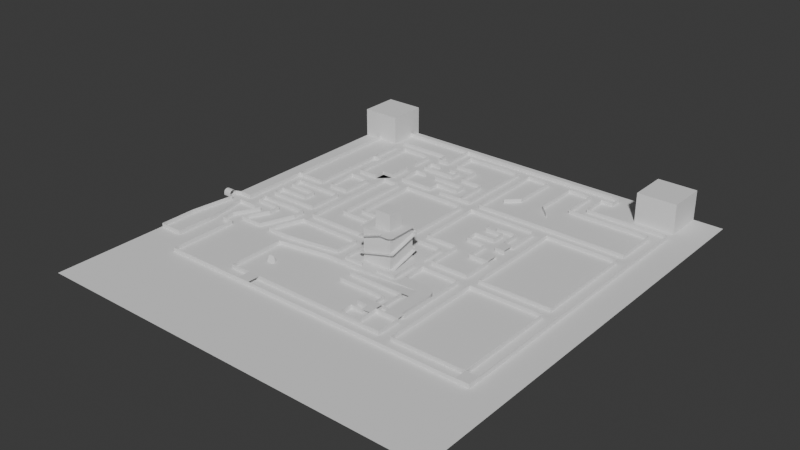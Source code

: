 # Source: forest.blend  (saved by Blender 4.2.66; exported with 4.5.12 LTS)
import bpy
from mathutils import Matrix  # noqa: F401  (used for matrix-valued properties, if any)

bpy.ops.wm.read_factory_settings(use_empty=True)
scene = bpy.context.scene
scene.name = 'Scene'

# ---- collections
col_collection = bpy.data.collections.new('Collection'); scene.collection.children.link(col_collection)
col_enemy_area = bpy.data.collections.new('Enemy_area'); scene.collection.children.link(col_enemy_area)

# ---- world
world_world = bpy.data.worlds.new('World'); scene.world = world_world
world_world.use_nodes = True; world_world.node_tree.nodes.clear()
_N = world_world.node_tree.nodes; _L = world_world.node_tree.links
n0 = _N.new('ShaderNodeOutputWorld'); n0.name = 'World Output'; n0.location = (300, 300)
n1 = _N.new('ShaderNodeBackground'); n1.name = 'Background'; n1.location = (10, 300)
n1.inputs[0].default_value = (0.05088, 0.05088, 0.05088, 1.0)
_L.new(n1.outputs[0], n0.inputs[0])
n0.is_active_output = True
world_world.color = (0.05088, 0.05088, 0.05088)
world_world.sun_shadow_jitter_overblur = 0.0

# ---- meshes
me_plane_001 = bpy.data.meshes.new('Plane.001')
me_plane_001.from_pydata([(-500.0, -500.0, 0.0), (500.0, -500.0, 0.0), (-500.0, 599.3, 0.0), (500.0, 599.3, 0.0)], [], [(0, 1, 3, 2)])
_uv = me_plane_001.uv_layers.new(name='UVMap')
_uv.uv.foreach_set('vector', [0.0, 0.0, 1.0, 0.0, 1.0, 1.0, 0.0, 1.0])
me_plane_001.update()
me_cube_001 = bpy.data.meshes.new('Cube.001')
me_cube_001.from_pydata([(-37.5, -37.5, -165.5), (-37.5, -37.5, -85.49), (-37.5, 37.5, -165.5), (-37.5, 37.5, -85.49), (37.5, -37.5, -165.5), (37.5, -37.5, -85.49), (37.5, 37.5, -165.5), (37.5, 37.5, -85.49)], [], [(0, 1, 3, 2), (2, 3, 7, 6), (6, 7, 5, 4), (4, 5, 1, 0), (2, 6, 4, 0), (7, 3, 1, 5)])
_uv = me_cube_001.uv_layers.new(name='UVMap')
_uv.uv.foreach_set('vector', [0.375, 0.0, 0.625, 0.0, 0.625, 0.25, 0.375, 0.25, 0.375, 0.25, 0.625, 0.25, 0.625, 0.5, 0.375, 0.5, 0.375, 0.5, 0.625, 0.5, 0.625, 0.75, 0.375, 0.75, 0.375, 0.75, 0.625, 0.75, 0.625, 1.0, 0.375, 1.0, 0.125, 0.5, 0.375, 0.5, 0.375, 0.75, 0.125, 0.75, 0.625, 0.5, 0.875, 0.5, 0.875, 0.75, 0.625, 0.75])
me_cube_001.update()
me_cube_003 = bpy.data.meshes.new('Cube.003')
me_cube_003.from_pydata([(-10.0, -10.0, -10.0), (-10.0, 10.0, -10.0), (10.0, -10.0, -10.0), (10.0, 10.0, -10.0), (-10.0, -10.0, -4.58), (-10.0, -0.4204, 5.0), (-10.0, -8.717, 0.2102), (-10.0, -5.21, 3.717), (-10.0, 0.4204, 5.0), (-10.0, 10.0, -4.58), (-10.0, 5.21, 3.717), (-10.0, 8.717, 0.2102), (10.0, -0.4204, 5.0), (10.0, -10.0, -4.58), (10.0, -5.21, 3.717), (10.0, -8.717, 0.2102), (10.0, 10.0, -4.58), (10.0, 0.4204, 5.0), (10.0, 8.717, 0.2102), (10.0, 5.21, 3.717)], [], [(17, 8, 5, 12), (1, 3, 2, 0), (1, 9, 16, 3), (8, 17, 19, 10), (10, 19, 18, 11), (11, 18, 16, 9), (12, 5, 7, 14), (14, 7, 6, 15), (15, 6, 4, 13), (2, 13, 4, 0)])
_uv = me_cube_003.uv_layers.new(name='UVMap')
_uv.uv.foreach_set('vector', [0.625, 0.6197, 0.875, 0.6197, 0.875, 0.6303, 0.625, 0.6303, 0.125, 0.5, 0.375, 0.5, 0.375, 0.75, 0.125, 0.75, 0.375, 0.25, 0.4653, 0.25, 0.4653, 0.5, 0.375, 0.5, 0.875, 0.6197, 0.625, 0.6197, 0.625, 0.5599, 0.875, 0.5599, 0.875, 0.5599, 0.625, 0.5599, 0.625, 0.5, 0.875, 0.5, 0.625, 0.25, 0.625, 0.5, 0.4653, 0.5, 0.4653, 0.25, 0.625, 0.6303, 0.875, 0.6303, 0.875, 0.6901, 0.625, 0.6901, 0.625, 0.6901, 0.875, 0.6901, 0.875, 0.75, 0.625, 0.75, 0.625, 0.75, 0.625, 1.0, 0.4653, 1.0, 0.4653, 0.75, 0.375, 0.75, 0.4653, 0.75, 0.4653, 1.0, 0.375, 1.0])
me_cube_003.update()
me_cube_004 = bpy.data.meshes.new('Cube.004')
me_cube_004.from_pydata([(-57.09, -9.14, -5.0), (-57.09, -9.14, 5.0), (-57.09, 9.14, -5.0), (-57.09, 9.14, 5.0), (55.41, -15.0, -5.0), (55.41, -15.0, 5.0), (55.41, 15.0, -5.0), (55.41, 15.0, 5.0), (-42.09, 15.0, -5.0), (-42.09, 15.0, 5.0), (-42.09, -15.0, -5.0), (-42.09, -15.0, 5.0), (-12.09, 15.0, 5.0), (-12.09, -15.0, -5.0), (-12.09, 15.0, -5.0), (-12.09, -15.0, 5.0), (2.257, -127.5, 5.0), (-56.43, -127.5, 5.0), (-56.43, -127.5, -5.0), (2.257, -127.5, -5.0), (85.41, -15.0, -5.0), (85.41, 15.0, -5.0), (55.69, -75.0, -5.0), (25.69, -75.0, 5.0), (85.41, 15.0, 5.0), (25.69, -75.0, -5.0), (85.41, -15.0, 5.0), (55.69, -75.0, 5.0), (25.69, -105.0, 5.0), (25.69, -105.0, -5.0), (55.69, -105.0, 5.0), (55.69, -105.0, -5.0), (85.69, -75.0, -5.0), (85.69, -75.0, 5.0), (85.69, -105.0, -5.0), (55.69, -277.5, 5.0), (55.69, -277.5, -5.0), (85.69, -277.5, 5.0), (85.69, -277.5, -5.0), (115.7, -75.0, -5.0), (115.7, -75.0, 5.0), (115.7, -105.0, -5.0), (145.7, -75.0, -5.0), (145.7, -75.0, 5.0), (145.7, -105.0, -5.0), (115.7, -277.5, 5.0), (115.7, -277.5, -5.0), (145.7, -277.5, 5.0), (145.7, -277.5, -5.0), (145.4, 187.5, 5.0), (145.4, 187.5, -5.0), (175.4, 187.5, 5.0), (175.4, 187.5, -5.0), (145.4, 37.5, -5.0), (145.4, 37.5, 5.0), (175.4, 37.5, 5.0), (175.4, 37.5, -5.0), (145.4, 67.5, -5.0), (175.4, 67.5, 5.0), (145.4, 67.5, 5.0), (175.4, 67.5, -5.0), (-12.09, 67.5, 5.0), (-12.09, 37.5, 5.0), (-12.09, 37.5, -5.0), (-12.09, 67.5, -5.0), (17.91, 67.5, -5.0), (17.91, 67.5, 5.0), (17.91, 37.5, -5.0), (17.91, 37.5, 5.0), (17.91, 15.0, 5.0), (17.91, -15.0, -5.0), (17.91, 15.0, -5.0), (17.91, -15.0, 5.0), (-12.09, 187.5, 5.0), (-12.09, 187.5, -5.0), (17.91, 187.5, -5.0), (17.91, 187.5, 5.0), (145.4, 157.5, -5.0), (175.4, 157.5, 5.0), (145.4, 157.5, 5.0), (175.4, 157.5, -5.0), (17.91, 157.5, 5.0), (-12.09, 157.5, 5.0), (-12.09, 157.5, -5.0), (17.91, 157.5, -5.0), (-12.09, 127.5, 5.0), (-12.09, 97.5, 5.0), (-12.09, 127.5, -5.0), (-12.09, 97.5, -5.0), (17.91, 127.5, -5.0), (17.91, 97.5, -5.0), (17.91, 97.5, 5.0), (17.91, 127.5, 5.0), (92.91, 127.5, -5.0), (92.91, 97.5, -5.0), (92.91, 97.5, 5.0), (92.91, 127.5, 5.0), (92.91, 187.5, 5.0), (92.91, 157.5, 5.0), (92.91, 157.5, -5.0), (92.91, 187.5, -5.0), (62.91, 187.5, 5.0), (62.91, 157.5, 5.0), (62.91, 157.5, -5.0), (62.91, 187.5, -5.0), (62.91, 507.5, -5.0), (92.91, 507.5, -5.0), (92.91, 507.5, 5.0), (62.91, 507.5, 5.0), (145.4, 297.5, 5.0), (145.4, 297.5, -5.0), (175.4, 297.5, 5.0), (175.4, 297.5, -5.0), (175.4, 267.5, 5.0), (145.4, 267.5, 5.0), (175.4, 267.5, -5.0), (145.4, 267.5, -5.0), (92.91, 267.5, -5.0), (92.91, 267.5, 5.0), (62.91, 267.5, 5.0), (62.91, 267.5, -5.0), (92.91, 297.5, -5.0), (62.91, 297.5, 5.0), (92.91, 297.5, 5.0), (62.91, 297.5, -5.0), (145.4, 327.5, 5.0), (145.4, 327.5, -5.0), (175.4, 327.5, 5.0), (175.4, 327.5, -5.0), (205.4, 297.5, 5.0), (205.4, 297.5, -5.0), (205.4, 327.5, 5.0), (205.4, 327.5, -5.0), (175.4, 387.5, 5.0), (175.4, 387.5, -5.0), (205.4, 387.5, 5.0), (205.4, 387.5, -5.0), (175.4, 507.5, 5.0), (175.4, 507.5, -5.0), (205.4, 507.5, 5.0), (205.4, 507.5, -5.0), (205.4, 417.5, 5.0), (175.4, 417.5, 5.0), (175.4, 417.5, -5.0), (205.4, 417.5, -5.0), (92.91, 477.5, -5.0), (62.91, 477.5, 5.0), (92.91, 477.5, 5.0), (62.91, 477.5, -5.0), (205.4, 477.5, 5.0), (205.4, 477.5, -5.0), (175.4, 477.5, 5.0), (175.4, 477.5, -5.0), (92.91, 387.5, 5.0), (62.91, 387.5, -5.0), (92.91, 387.5, -5.0), (62.91, 387.5, 5.0), (235.4, 387.5, 5.0), (235.4, 387.5, -5.0), (235.4, 417.5, 5.0), (235.4, 417.5, -5.0), (265.4, 387.5, 5.0), (265.4, 387.5, -5.0), (265.4, 417.5, 5.0), (265.4, 417.5, -5.0), (295.4, 387.5, 5.0), (295.4, 387.5, -5.0), (295.4, 417.5, 5.0), (295.4, 417.5, -5.0), (385.4, 387.5, 5.0), (385.4, 387.5, -5.0), (385.4, 417.5, 5.0), (385.4, 417.5, -5.0), (355.4, 417.5, 5.0), (355.4, 417.5, -5.0), (355.4, 387.5, 5.0), (355.4, 387.5, -5.0), (385.4, 327.5, 5.0), (385.4, 327.5, -5.0), (355.4, 327.5, 5.0), (355.4, 327.5, -5.0), (355.4, 357.5, -5.0), (355.4, 357.5, 5.0), (385.4, 357.5, -5.0), (385.4, 357.5, 5.0), (295.4, 327.5, -5.0), (295.4, 327.5, 5.0), (295.4, 357.5, -5.0), (295.4, 357.5, 5.0), (325.4, 327.5, -5.0), (325.4, 357.5, -5.0), (325.4, 357.5, 5.0), (325.4, 327.5, 5.0), (295.4, 297.5, -5.0), (295.4, 297.5, 5.0), (325.4, 297.5, -5.0), (325.4, 297.5, 5.0), (325.4, 417.5, 5.0), (325.4, 417.5, -5.0), (325.4, 387.5, -5.0), (325.4, 387.5, 5.0), (295.4, 477.5, -5.0), (295.4, 477.5, 5.0), (325.4, 477.5, -5.0), (325.4, 477.5, 5.0), (295.4, 447.5, 5.0), (295.4, 447.5, -5.0), (325.4, 447.5, 5.0), (325.4, 447.5, -5.0), (175.4, 447.5, 5.0), (175.4, 447.5, -5.0), (205.4, 447.5, 5.0), (205.4, 447.5, -5.0), (265.4, 477.5, -5.0), (235.4, 477.5, -5.0), (235.4, 477.5, 5.0), (265.4, 477.5, 5.0), (265.4, 447.5, -5.0), (235.4, 447.5, -5.0), (265.4, 447.5, 5.0), (235.4, 447.5, 5.0), (265.4, 567.5, -5.0), (235.4, 567.5, -5.0), (235.4, 567.5, 5.0), (265.4, 567.5, 5.0), (235.4, 507.5, -5.0), (235.4, 537.5, -5.0), (265.4, 537.5, -5.0), (265.4, 507.5, -5.0), (265.4, 537.5, 5.0), (265.4, 507.5, 5.0), (235.4, 507.5, 5.0), (235.4, 537.5, 5.0), (415.4, 567.5, -5.0), (415.4, 567.5, 5.0), (415.4, 537.5, -5.0), (415.4, 537.5, 5.0), (445.4, 567.5, -5.0), (445.4, 567.5, 5.0), (445.4, 537.5, -5.0), (445.4, 537.5, 5.0), (415.4, 297.5, -5.0), (415.4, 297.5, 5.0), (445.4, 297.5, -5.0), (445.4, 297.5, 5.0), (445.4, 327.5, 5.0), (445.4, 327.5, -5.0), (415.4, 327.5, -5.0), (415.4, 327.5, 5.0), (145.4, 7.5, 5.0), (175.4, 7.5, -5.0), (145.4, 7.5, -5.0), (175.4, 7.5, 5.0), (339.8, 7.5, 5.0), (339.8, 37.5, 5.0), (339.8, 37.5, -5.0), (339.8, 7.5, -5.0), (369.8, 7.5, 5.0), (369.8, 37.5, 5.0), (369.8, 37.5, -5.0), (369.8, 7.5, -5.0), (339.6, -82.51, -5.0), (339.6, -82.51, 5.0), (369.8, -82.5, -5.0), (369.8, -82.5, 5.0), (339.8, 127.5, -5.0), (339.8, 127.5, 5.0), (379.8, 127.5, -5.0), (379.8, 127.5, 5.0), (309.8, 37.5, 5.0), (309.8, 37.5, -5.0), (309.8, 7.5, -5.0), (309.8, 7.5, 5.0), (369.8, -62.5, -5.0), (339.6, -52.51, -5.0), (369.8, -62.5, 5.0), (339.6, -54.85, 5.0), (529.8, -82.5, -5.0), (529.8, -82.5, 5.0), (529.8, -52.5, -5.0), (529.8, -52.5, 5.0), (499.8, -82.5, 5.0), (509.8, -62.5, 5.0), (509.8, -62.5, -5.0), (499.8, -82.5, -5.0), (529.8, 97.5, 5.0), (529.8, 97.5, -5.0), (509.8, 97.5, -5.0), (509.8, 97.5, 5.0), (461.5, -62.5, 5.0), (499.8, 127.5, 5.0), (499.8, 127.5, -5.0), (369.8, 97.5, 5.0), (339.8, 97.5, 5.0), (369.8, 97.5, -5.0), (339.8, 97.5, -5.0), (219.8, 127.5, -5.0), (219.8, 127.5, 5.0), (219.8, 97.5, 5.0), (219.8, 97.5, -5.0), (309.8, 127.5, -5.0), (279.8, 127.5, -5.0), (249.8, 127.5, -5.0), (249.8, 127.5, 5.0), (279.8, 127.5, 5.0), (309.8, 127.5, 5.0), (309.8, 97.5, 5.0), (279.8, 97.5, 5.0), (249.8, 97.5, 5.0), (249.8, 97.5, -5.0), (279.8, 97.5, -5.0), (309.8, 97.5, -5.0), (219.8, 259.4, -5.0), (219.8, 259.4, 5.0), (249.8, 259.4, -5.0), (249.8, 259.4, 5.0), (249.8, 327.5, -5.0), (219.8, 327.5, -5.0), (249.8, 327.5, 5.0), (219.8, 327.5, 5.0), (219.8, 297.5, 5.0), (249.8, 297.5, 5.0), (249.8, 297.5, -5.0), (219.8, 297.5, -5.0), (415.4, 138.4, -5.0), (415.4, 138.4, 5.0), (445.4, 138.4, -5.0), (445.4, 138.4, 5.0), (415.4, 127.5, -5.0), (445.4, 127.5, -5.0), (445.4, 97.5, -5.0), (415.4, 97.5, -5.0), (445.4, 97.5, 5.0), (415.4, 97.5, 5.0), (445.4, 127.5, 5.0), (415.4, 127.5, 5.0), (685.4, 567.5, -5.0), (685.4, 567.5, 5.0), (685.4, 537.5, -5.0), (685.4, 537.5, 5.0), (655.4, 537.5, 5.0), (655.4, 567.5, 5.0), (655.4, 567.5, -5.0), (655.4, 537.5, -5.0), (625.4, 537.5, 5.0), (625.4, 567.5, 5.0), (625.4, 567.5, -5.0), (625.4, 537.5, -5.0), (625.4, 440.0, 5.0), (655.4, 440.0, 5.0), (625.4, 440.0, -5.0), (655.4, 440.0, -5.0), (655.4, 500.0, 5.0), (655.4, 470.0, 5.0), (655.4, 470.0, -5.0), (655.4, 500.0, -5.0), (625.4, 470.0, -5.0), (625.4, 500.0, -5.0), (625.4, 500.0, 5.0), (625.4, 470.0, 5.0), (865.4, 440.0, -5.0), (865.4, 440.0, 5.0), (865.4, 470.0, 5.0), (865.4, 470.0, -5.0), (565.4, 567.5, 5.0), (505.4, 567.5, 5.0), (565.4, 567.5, -5.0), (505.4, 567.5, -5.0), (505.4, 537.5, 5.0), (565.4, 537.5, 5.0), (505.4, 537.5, -5.0), (565.4, 537.5, -5.0), (505.4, 417.5, 5.0), (565.4, 417.5, 5.0), (505.4, 417.5, -5.0), (565.4, 417.5, -5.0), (595.4, 387.5, 5.0), (595.4, 387.5, -5.0), (475.4, 387.5, 5.0), (475.4, 387.5, -5.0), (625.4, 297.5, -5.0), (625.4, 327.5, 5.0), (625.4, 327.5, -5.0), (655.4, 297.5, -5.0), (655.4, 297.5, 5.0), (655.4, 327.5, 5.0), (655.4, 327.5, -5.0), (625.4, 37.5, -5.0), (625.4, 37.5, 5.0), (655.4, 37.5, -5.0), (655.4, 37.5, 5.0), (625.4, 7.5, -5.0), (625.4, 7.5, 5.0), (655.4, 7.5, -5.0), (655.4, 7.5, 5.0), (625.4, -277.5, -5.0), (625.4, -277.5, 5.0), (655.4, -277.5, -5.0), (655.4, -277.5, 5.0), (595.4, 37.5, -5.0), (595.4, 37.5, 5.0), (595.4, 7.5, -5.0), (595.4, 7.5, 5.0), (529.8, 7.5, 5.0), (529.8, 37.5, 5.0), (509.8, 37.5, 5.0), (509.8, 7.5, 5.0), (529.8, 7.5, -5.0), (529.8, 37.5, -5.0), (509.8, 37.5, -5.0), (509.8, 7.5, -5.0), (418.1, -62.5, 5.0), (461.5, -82.5, -5.0), (418.1, -82.5, -5.0), (418.1, -82.5, 5.0), (461.5, -82.5, 5.0), (418.1, -62.5, -5.0), (461.5, -62.5, -5.0), (625.4, 289.6, 5.0), (655.4, 289.6, 5.0), (655.4, 289.6, -5.0), (625.4, 289.6, -5.0), (618.3, 327.5, -5.0), (618.3, 297.5, -5.0), (618.3, 327.5, 5.0), (618.3, 297.5, 5.0), (625.4, 205.5, 5.0), (625.4, 175.5, 5.0), (655.4, 175.5, 5.0), (655.4, 205.5, 5.0), (655.4, 175.5, -5.0), (655.4, 205.5, -5.0), (625.4, 175.5, -5.0), (625.4, 205.5, -5.0), (524.5, 205.5, 5.0), (524.5, 175.5, 5.0), (524.5, 175.5, -5.0), (524.5, 205.5, -5.0), (575.0, 256.2, -5.0), (575.0, 205.5, 5.0), (575.0, 175.5, 5.0), (600.2, 175.5, 5.0), (600.2, 205.5, -5.0), (575.0, 205.5, -5.0), (575.0, 175.5, -5.0), (600.2, 175.5, -5.0), (600.2, 205.5, 5.0), (600.2, 256.2, -5.0), (575.0, 256.2, 5.0), (600.2, 256.2, 5.0), (575.0, 240.6, -5.0), (575.0, 240.6, 5.0), (600.2, 240.6, 5.0), (600.2, 240.6, -5.0), (547.4, 240.6, 5.0), (547.4, 256.2, 5.0), (547.4, 256.2, -5.0), (547.4, 240.6, -5.0), (529.8, 127.5, 5.0), (529.8, 127.5, -5.0), (575.0, 115.5, -5.0), (600.2, 115.5, -5.0), (600.2, 115.5, 5.0), (575.0, 115.5, 5.0), (600.2, 145.5, 5.0), (600.2, 145.5, -5.0), (575.0, 145.5, 5.0), (575.0, 145.5, -5.0), (625.4, 145.5, 5.0), (655.4, 145.5, 5.0), (655.4, 145.5, -5.0), (625.4, 145.5, -5.0), (625.4, 115.5, 5.0), (655.4, 115.5, 5.0), (655.4, 115.5, -5.0), (625.4, 115.5, -5.0), (528.4, 240.6, 5.0), (528.4, 256.2, -5.0), (528.4, 240.6, -5.0), (528.4, 256.2, 5.0), (835.4, 470.0, -5.0), (835.4, 440.0, -5.0), (835.4, 470.0, 5.0), (835.4, 440.0, 5.0), (835.4, 327.5, -5.0), (835.4, 297.5, -5.0), (835.4, 297.5, 5.0), (835.4, 327.5, 5.0), (865.4, 327.5, 5.0), (865.4, 297.5, 5.0), (865.4, 297.5, -5.0), (865.4, 327.5, -5.0), (835.4, 37.5, -5.0), (835.4, 7.5, -5.0), (865.4, 37.5, 5.0), (865.4, 7.5, 5.0), (835.4, 7.5, 5.0), (835.4, 37.5, 5.0), (865.4, 7.5, -5.0), (865.4, 37.5, -5.0), (625.4, -247.5, 5.0), (655.4, -247.5, 5.0), (625.4, -247.5, -5.0), (655.4, -247.5, -5.0), (210.1, -277.5, -5.0), (210.1, -277.5, 5.0), (210.1, -247.5, 5.0), (210.1, -247.5, -5.0), (115.7, -247.5, -5.0), (145.7, -247.5, -5.0), (55.69, -247.5, 5.0), (55.69, -247.5, -5.0), (85.69, -247.5, -5.0), (210.1, -75.0, -5.0), (210.1, -75.0, 5.0), (210.1, -105.0, -5.0), (210.1, -105.0, 5.0), (587.4, -82.5, -5.0), (587.4, -82.5, 5.0), (587.4, -52.5, -5.0), (587.4, -52.5, 5.0), (587.4, -82.37, -5.0), (587.4, -82.37, 5.0), (591.3, -52.63, -5.0), (591.3, -52.63, 5.0), (587.4, -82.24, -5.0), (587.4, -82.24, 5.0), (595.2, -53.26, -5.0), (595.2, -53.26, 5.0), (587.5, -82.12, -5.0), (587.5, -82.12, 5.0), (598.9, -54.4, -5.0), (598.9, -54.4, 5.0), (587.5, -82.0, -5.0), (587.5, -82.0, 5.0), (602.5, -56.02, -5.0), (602.5, -56.02, 5.0), (587.6, -81.9, -5.0), (587.6, -81.9, 5.0), (605.9, -58.1, -5.0), (605.9, -58.1, 5.0), (587.7, -81.8, -5.0), (587.7, -81.8, 5.0), (608.9, -60.59, -5.0), (608.9, -60.59, 5.0), (587.8, -81.72, -5.0), (587.8, -81.72, 5.0), (611.6, -63.45, -5.0), (611.6, -63.45, 5.0), (587.9, -81.65, -5.0), (587.9, -81.65, 5.0), (613.9, -66.65, -5.0), (613.9, -66.65, 5.0), (588.0, -81.59, -5.0), (588.0, -81.59, 5.0), (615.7, -70.11, -5.0), (615.7, -70.11, 5.0), (588.1, -81.55, -5.0), (588.1, -81.55, 5.0), (617.1, -73.79, -5.0), (617.1, -73.79, 5.0), (588.3, -81.53, -5.0), (588.3, -81.53, 5.0), (618.0, -77.62, -5.0), (618.0, -77.62, 5.0), (588.4, -81.53, -5.0), (588.4, -81.53, 5.0), (618.4, -81.53, -5.0), (618.4, -81.53, 5.0), (588.4, -92.57, -5.0), (588.4, -92.57, 5.0), (618.4, -92.57, -5.0), (618.4, -92.57, 5.0), (588.4, -187.5, -5.0), (588.4, -187.5, 5.0), (618.4, -187.5, -5.0), (618.4, -187.5, 5.0), (588.4, -170.0, 5.0), (618.4, -170.0, 5.0), (588.4, -170.0, -5.0), (618.4, -170.0, -5.0), (655.4, -187.5, 5.0), (625.4, -187.5, 5.0), (625.4, -187.5, -5.0), (655.4, -187.5, -5.0), (655.4, -170.0, 5.0), (625.4, -170.0, 5.0), (625.4, -170.0, -5.0), (655.4, -170.0, -5.0), (566.9, -187.5, -5.0), (566.9, -187.5, 5.0), (566.9, -170.0, 5.0), (566.9, -170.0, -5.0), (546.8, -187.5, -5.0), (546.8, -187.5, 5.0), (546.8, -170.0, 5.0), (546.8, -170.0, -5.0), (566.9, -139.4, -5.0), (566.9, -139.4, 5.0), (546.8, -139.4, -5.0), (546.8, -139.4, 5.0), (518.3, -187.5, -5.0), (518.3, -187.5, 5.0), (518.3, -170.0, 5.0), (518.3, -170.0, -5.0), (566.9, -237.5, -5.0), (566.9, -237.5, 5.0), (546.8, -237.5, -5.0), (546.8, -237.5, 5.0), (546.8, -207.5, 5.0), (566.9, -207.5, 5.0), (566.9, -207.5, -5.0), (546.8, -207.5, -5.0), (518.3, -237.5, -5.0), (518.3, -237.5, 5.0), (518.3, -207.5, 5.0), (518.3, -207.5, -5.0), (566.9, -109.4, -5.0), (566.9, -109.4, 5.0), (546.8, -109.4, -5.0), (546.8, -109.4, 5.0), (426.8, -139.4, -5.0), (426.8, -139.4, 5.0), (426.8, -109.4, -5.0), (426.8, -109.4, 5.0), (263.0, -277.5, -5.0), (263.0, -247.5, -5.0), (263.0, -247.5, 5.0), (263.0, -277.5, 5.0), (293.0, -247.5, -5.0), (293.0, -277.5, 5.0), (293.0, -277.5, -5.0), (293.0, -247.5, 5.0), (2.257, -217.5, 5.0), (-56.43, -217.5, 5.0), (-56.43, -217.5, -5.0), (2.257, -217.5, -5.0), (835.4, -247.5, -5.0), (865.4, -247.5, 5.0), (865.4, -247.5, -5.0), (835.4, -247.5, 5.0), (865.4, -277.5, -5.0), (835.4, -277.5, 5.0), (865.4, -277.5, 5.0), (835.4, -277.5, -5.0), (815.8, -247.5, -5.0), (815.8, -277.5, -5.0), (815.8, -247.5, 5.0), (815.8, -277.5, 5.0), (-12.09, 505.6, 5.0), (-12.09, 505.6, -5.0), (39.8, 567.5, -5.0), (39.8, 567.5, 5.0)], [], [(71, 69, 7, 6), (10, 11, 1, 0), (71, 6, 4, 70), (2, 8, 10, 0), (2, 3, 9, 8), (70, 72, 15, 13), (8, 14, 13, 10), (8, 9, 12, 14), (19, 16, 633, 636), (13, 15, 16, 19), (11, 10, 18, 17), (10, 13, 19, 18), (4, 6, 21, 20), (6, 7, 24, 21), (26, 27, 22, 20), (24, 26, 20, 21), (4, 20, 22, 25), (5, 4, 25, 23), (23, 25, 29, 28), (25, 22, 31, 29), (28, 29, 31, 30), (31, 22, 32, 34), (27, 33, 32, 22), (35, 36, 38, 37), (511, 512, 38, 36), (510, 511, 36, 35), (34, 32, 39, 41), (33, 40, 39, 32), (508, 509, 48, 46), (41, 39, 42, 44), (98, 99, 77, 79), (44, 42, 513, 515), (45, 46, 48, 47), (507, 509, 44, 515), (42, 43, 514, 513), (50, 49, 114, 116), (80, 52, 51, 78), (77, 50, 52, 80), (251, 53, 56, 250), (270, 269, 254, 255), (249, 54, 53, 251), (53, 57, 60, 56), (56, 60, 58, 55), (57, 77, 80, 60), (62, 61, 64, 63), (65, 67, 63, 64), (53, 54, 68, 67), (57, 53, 67, 65), (59, 57, 65, 66), (4, 5, 72, 70), (14, 71, 70, 13), (67, 68, 69, 71), (62, 63, 14, 12), (63, 67, 71, 14), (76, 75, 74, 73), (83, 82, 73, 74), (84, 83, 74, 75), (64, 61, 86, 88), (60, 80, 78, 58), (59, 79, 77, 57), (92, 89, 84, 81), (89, 87, 83, 84), (87, 85, 82, 83), (99, 100, 50, 77), (100, 97, 49, 50), (88, 86, 85, 87), (65, 64, 88, 90), (90, 88, 87, 89), (66, 65, 90, 91), (89, 92, 96, 93), (95, 94, 93, 96), (152, 151, 147, 145), (90, 89, 93, 94), (91, 90, 94, 95), (103, 104, 100, 99), (102, 103, 99, 98), (81, 84, 103, 102), (84, 75, 104, 103), (75, 76, 101, 104), (105, 108, 107, 106), (319, 317, 132, 131), (145, 148, 105, 106), (113, 115, 112, 111), (115, 116, 110, 112), (118, 117, 116, 114), (52, 50, 116, 115), (51, 52, 115, 113), (100, 104, 120, 117), (104, 101, 119, 120), (97, 100, 117, 118), (117, 120, 124, 121), (120, 119, 122, 124), (125, 127, 128, 126), (117, 121, 110, 116), (121, 123, 109, 110), (112, 128, 132, 130), (110, 109, 125, 126), (112, 110, 126, 128), (111, 112, 130, 129), (136, 134, 143, 144), (131, 132, 136, 135), (128, 127, 133, 134), (132, 128, 134, 136), (138, 137, 139, 140), (138, 152, 145, 106), (149, 150, 140, 139), (150, 152, 138, 140), (162, 164, 168, 166), (155, 154, 148, 145), (154, 156, 146, 148), (153, 155, 145, 147), (212, 210, 152, 150), (214, 218, 212, 150), (210, 209, 151, 152), (137, 138, 106, 107), (123, 121, 155, 153), (124, 122, 156, 154), (121, 124, 154, 155), (155, 154, 156, 153), (160, 159, 163, 164), (135, 136, 158, 157), (144, 141, 159, 160), (136, 144, 160, 158), (176, 174, 172, 170), (158, 160, 164, 162), (169, 170, 172, 171), (174, 173, 171, 172), (161, 162, 166, 165), (164, 163, 167, 168), (200, 199, 176, 175), (190, 189, 185, 187), (198, 197, 173, 174), (199, 198, 174, 176), (179, 180, 178, 177), (181, 183, 178, 180), (191, 190, 187, 188), (183, 184, 177, 178), (170, 169, 184, 183), (188, 187, 185, 186), (176, 170, 183, 181), (175, 176, 181, 182), (215, 214, 150, 149), (241, 242, 196, 195), (180, 179, 192, 189), (323, 320, 129, 130), (182, 181, 190, 191), (181, 180, 189, 190), (195, 196, 194, 193), (166, 168, 198, 199), (185, 189, 195, 193), (317, 323, 130, 132), (165, 166, 199, 200), (201, 202, 204, 203), (213, 214, 225, 228), (208, 206, 201, 203), (207, 208, 203, 204), (197, 198, 208, 207), (198, 168, 206, 208), (218, 220, 211, 212), (168, 167, 205, 206), (143, 142, 209, 210), (141, 144, 212, 211), (144, 143, 210, 212), (206, 205, 219, 217), (224, 221, 222, 223), (226, 232, 223, 222), (221, 224, 234, 233), (202, 201, 213, 216), (227, 226, 222, 221), (201, 206, 217, 213), (213, 217, 218, 214), (228, 225, 226, 227), (216, 213, 228, 230), (230, 228, 227, 229), (214, 215, 231, 225), (225, 231, 232, 226), (233, 234, 238, 237), (227, 221, 233, 235), (229, 227, 235, 236), (347, 346, 342, 343), (423, 422, 382, 380), (235, 233, 237, 239), (290, 291, 329, 334), (247, 241, 195, 189), (247, 246, 243, 241), (235, 239, 246, 247), (236, 235, 247, 248), (239, 240, 245, 246), (248, 247, 189, 192), (40, 249, 251, 39), (42, 250, 252, 43), (39, 251, 250, 42), (256, 255, 259, 260), (272, 271, 256, 253), (262, 261, 263, 264), (271, 270, 255, 256), (409, 405, 288, 287), (404, 408, 286, 285), (274, 273, 263, 261), (252, 250, 271, 272), (250, 56, 270, 271), (265, 266, 268, 267), (331, 333, 292, 294), (303, 302, 314, 315), (294, 295, 265, 267), (56, 55, 269, 270), (253, 256, 274, 276), (256, 260, 273, 274), (260, 257, 275, 273), (280, 278, 518, 520), (284, 283, 279, 277), (281, 284, 277, 278), (417, 289, 282, 283), (415, 412, 284, 281), (412, 417, 283, 284), (414, 413, 412, 415), (408, 409, 287, 286), (264, 263, 413, 414), (286, 287, 291, 459), (328, 331, 294, 267), (259, 255, 295, 294), (255, 254, 293, 295), (258, 259, 294, 292), (335, 328, 267, 268), (299, 298, 297, 296), (309, 308, 298, 299), (302, 309, 299, 296), (265, 295, 311, 300), (300, 311, 310, 301), (301, 310, 309, 302), (295, 293, 306, 311), (311, 306, 307, 310), (310, 307, 308, 309), (266, 265, 300, 305), (305, 300, 301, 304), (304, 301, 302, 303), (322, 321, 315, 314), (302, 296, 312, 314), (296, 297, 313, 312), (185, 193, 322, 316), (316, 322, 323, 317), (193, 194, 321, 322), (323, 322, 314, 312), (186, 185, 316, 318), (318, 316, 317, 319), (320, 323, 312, 313), (334, 329, 326, 327), (243, 244, 327, 326), (241, 243, 326, 324), (242, 241, 324, 325), (339, 338, 336, 337), (291, 287, 330, 329), (329, 330, 331, 328), (287, 288, 332, 330), (413, 416, 417, 412), (329, 328, 324, 326), (328, 335, 325, 324), (342, 341, 337, 336), (340, 343, 338, 339), (343, 342, 336, 338), (481, 480, 363, 360), (346, 345, 341, 342), (366, 364, 345, 346), (369, 371, 347, 344), (371, 366, 346, 347), (348, 350, 351, 349), (356, 354, 351, 350), (344, 347, 357, 358), (359, 356, 350, 348), (358, 357, 356, 359), (347, 343, 355, 357), (357, 355, 354, 356), (343, 340, 352, 355), (355, 352, 353, 354), (363, 362, 361, 360), (480, 482, 362, 363), (239, 237, 367, 370), (642, 644, 641, 643), (370, 367, 366, 371), (240, 239, 370, 368), (371, 369, 373, 375), (237, 238, 365, 367), (367, 365, 364, 366), (375, 373, 376, 377), (370, 371, 375, 374), (368, 370, 374, 372), (372, 374, 379, 378), (382, 381, 385, 386), (422, 424, 381, 382), (487, 484, 386, 385), (387, 389, 393, 391), (380, 382, 386, 383), (273, 275, 411, 416), (474, 473, 390, 389), (475, 474, 389, 387), (472, 475, 387, 388), (391, 392, 402, 401), (493, 496, 394, 393), (388, 387, 399, 400), (396, 395, 397, 398), (626, 625, 504, 507), (502, 503, 397, 395), (387, 391, 401, 399), (279, 283, 410, 407), (407, 410, 409, 408), (280, 279, 407, 403), (408, 404, 400, 399), (283, 282, 406, 410), (263, 273, 416, 413), (403, 407, 401, 402), (407, 408, 399, 401), (380, 383, 420, 421), (383, 384, 419, 420), (244, 243, 423, 425), (246, 245, 424, 422), (243, 246, 422, 423), (418, 421, 433, 426), (433, 432, 445, 442), (421, 420, 431, 433), (433, 431, 430, 432), (420, 419, 429, 431), (431, 429, 428, 430), (434, 437, 436, 435), (439, 443, 437, 434), (444, 440, 435, 436), (443, 444, 436, 437), (442, 445, 444, 443), (432, 427, 441, 445), (285, 286, 459, 458), (426, 433, 442, 446), (448, 438, 456, 455), (449, 447, 438, 448), (460, 461, 462, 463), (453, 450, 438, 447), (452, 453, 447, 449), (446, 442, 453, 452), (442, 443, 450, 453), (438, 450, 457, 456), (443, 439, 451, 450), (450, 451, 454, 457), (291, 290, 458, 459), (468, 471, 465, 464), (444, 445, 465, 467), (466, 467, 460, 463), (467, 465, 461, 460), (440, 444, 467, 466), (468, 464, 462, 472), (441, 427, 426, 446), (432, 430, 470, 471), (430, 428, 469, 470), (471, 470, 474, 475), (470, 469, 473, 474), (471, 475, 461, 465), (475, 472, 462, 461), (457, 454, 476, 478), (456, 457, 478, 477), (479, 477, 478, 476), (349, 351, 481, 483), (354, 353, 482, 480), (351, 354, 480, 481), (481, 360, 491, 484), (642, 643, 638, 640), (484, 491, 490, 485), (360, 361, 488, 491), (491, 488, 489, 490), (483, 481, 484, 487), (484, 485, 383, 386), (485, 486, 384, 383), (485, 490, 499, 492), (492, 499, 498, 493), (490, 489, 494, 499), (499, 494, 495, 498), (486, 485, 492, 497), (492, 493, 393, 389), (584, 581, 501, 503), (497, 492, 389, 390), (583, 584, 503, 502), (582, 583, 502, 500), (508, 46, 38, 512), (507, 504, 48, 509), (625, 628, 505, 504), (627, 626, 507, 506), (41, 44, 509, 508), (30, 31, 511, 510), (31, 34, 512, 511), (504, 505, 47, 48), (41, 508, 512, 34), (506, 507, 515, 516), (515, 513, 274, 261), (513, 514, 276, 274), (516, 515, 261, 262), (520, 518, 522, 524), (278, 277, 517, 518), (279, 280, 520, 519), (277, 279, 519, 517), (523, 524, 528, 527), (518, 517, 521, 522), (519, 520, 524, 523), (517, 519, 523, 521), (528, 526, 530, 532), (521, 523, 527, 525), (524, 522, 526, 528), (522, 521, 525, 526), (532, 530, 534, 536), (526, 525, 529, 530), (527, 528, 532, 531), (525, 527, 531, 529), (535, 536, 540, 539), (530, 529, 533, 534), (531, 532, 536, 535), (529, 531, 535, 533), (540, 538, 542, 544), (533, 535, 539, 537), (536, 534, 538, 540), (534, 533, 537, 538), (542, 541, 545, 546), (538, 537, 541, 542), (539, 540, 544, 543), (537, 539, 543, 541), (547, 548, 552, 551), (543, 544, 548, 547), (541, 543, 547, 545), (544, 542, 546, 548), (552, 550, 554, 556), (545, 547, 551, 549), (548, 546, 550, 552), (546, 545, 549, 550), (555, 556, 560, 559), (550, 549, 553, 554), (551, 552, 556, 555), (549, 551, 555, 553), (557, 559, 563, 561), (553, 555, 559, 557), (556, 554, 558, 560), (554, 553, 557, 558), (564, 562, 566, 568), (560, 558, 562, 564), (558, 557, 561, 562), (559, 560, 564, 563), (565, 567, 571, 569), (562, 561, 565, 566), (563, 564, 568, 567), (561, 563, 567, 565), (578, 577, 574, 576), (568, 566, 570, 572), (566, 565, 569, 570), (567, 568, 572, 571), (575, 576, 574, 573), (577, 579, 592, 591), (586, 587, 580, 578), (579, 580, 575, 573), (569, 571, 580, 579), (571, 572, 578, 580), (570, 569, 579, 577), (572, 570, 577, 578), (582, 586, 578, 576), (587, 588, 584, 583), (588, 585, 581, 584), (393, 394, 585, 588), (391, 393, 588, 587), (392, 391, 587, 586), (587, 583, 575, 580), (583, 582, 576, 575), (592, 589, 593, 596), (579, 573, 589, 592), (573, 574, 590, 589), (596, 593, 601, 604), (592, 596, 599, 597), (590, 591, 595, 594), (597, 599, 619, 617), (596, 595, 600, 599), (591, 592, 597, 598), (603, 604, 601, 602), (593, 594, 602, 601), (595, 596, 604, 603), (594, 595, 603, 602), (605, 606, 608, 607), (612, 611, 605, 607), (607, 608, 614, 613), (611, 610, 606, 605), (589, 590, 610, 611), (594, 593, 612, 609), (593, 589, 611, 612), (590, 594, 609, 610), (615, 616, 613, 614), (618, 617, 619, 620), (609, 612, 616, 615), (598, 597, 617, 618), (620, 619, 623, 624), (599, 600, 622, 621), (619, 599, 621, 623), (632, 629, 626, 627), (629, 631, 625, 626), (502, 395, 631, 629), (395, 396, 630, 631), (500, 502, 629, 632), (636, 633, 634, 635), (17, 18, 635, 634), (38, 46, 45, 37), (631, 630, 628, 625), (637, 639, 641, 644), (640, 637, 645, 647), (496, 493, 637, 640), (644, 642, 648, 646), (639, 638, 643, 641), (632, 627, 628, 630), (503, 501, 647, 645), (493, 498, 639, 637), (398, 397, 646, 648), (637, 644, 646, 645), (498, 495, 638, 639), (397, 503, 645, 646), (74, 73, 649, 650), (222, 223, 652, 651)])
_uv = me_cube_004.uv_layers.new(name='UVMap')
_uv.uv.foreach_set('vector', [0.375, 0.4105, 0.625, 0.4105, 0.625, 0.5, 0.375, 0.5, 0.375, 0.9641, 0.625, 0.9641, 0.625, 1.0, 0.375, 1.0, 0.2855, 0.5, 0.375, 0.5, 0.375, 0.75, 0.2855, 0.75, 0.125, 0.5, 0.1609, 0.5, 0.1609, 0.75, 0.125, 0.75, 0.375, 0.25, 0.625, 0.25, 0.625, 0.2859, 0.375, 0.2859, 0.375, 0.8395, 0.625, 0.8395, 0.625, 0.9291, 0.375, 0.9291, 0.1609, 0.5, 0.1959, 0.5, 0.1959, 0.75, 0.1609, 0.75, 0.375, 0.2859, 0.625, 0.2859, 0.625, 0.3209, 0.375, 0.3209, 0.375, 0.9291, 0.625, 0.9291, 0.625, 0.9291, 0.375, 0.9291, 0.375, 0.9291, 0.625, 0.9291, 0.625, 0.9291, 0.375, 0.9291, 0.625, 0.9641, 0.375, 0.9641, 0.375, 0.9641, 0.625, 0.9641, 0.1609, 0.75, 0.1959, 0.75, 0.1959, 0.75, 0.1609, 0.75, 0.375, 0.75, 0.375, 0.5, 0.375, 0.5, 0.375, 0.75, 0.375, 0.5, 0.625, 0.5, 0.625, 0.5, 0.375, 0.5, 0.625, 0.5, 0.625, 0.5, 0.375, 0.5, 0.375, 0.5, 0.625, 0.5, 0.625, 0.5, 0.375, 0.5, 0.375, 0.5, 0.375, 0.75, 0.375, 0.75, 0.375, 0.75, 0.375, 0.75, 0.625, 0.75, 0.375, 0.75, 0.375, 0.75, 0.625, 0.75, 0.625, 0.75, 0.375, 0.75, 0.375, 0.75, 0.625, 0.75, 0.375, 0.75, 0.375, 0.75, 0.375, 0.75, 0.375, 0.75, 0.625, 0.75, 0.375, 0.75, 0.375, 0.75, 0.625, 0.75, 0.375, 0.75, 0.375, 0.75, 0.375, 0.75, 0.375, 0.75, 0.625, 0.5, 0.625, 0.5, 0.375, 0.5, 0.375, 0.5, 0.625, 0.75, 0.375, 0.75, 0.375, 0.75, 0.625, 0.75, 0.0, 0.0, 0.0, 0.0, 0.0, 0.0, 0.0, 0.0, 0.625, 0.75, 0.375, 0.75, 0.375, 0.75, 0.625, 0.75, 0.375, 0.75, 0.375, 0.75, 0.375, 0.75, 0.375, 0.75, 0.625, 0.5, 0.625, 0.5, 0.375, 0.5, 0.375, 0.5, 0.0, 0.0, 0.0, 0.0, 0.0, 0.0, 0.0, 0.0, 0.375, 0.75, 0.375, 0.75, 0.375, 0.75, 0.375, 0.75, 0.625, 0.5, 0.375, 0.5, 0.375, 0.5, 0.625, 0.5, 0.375, 0.75, 0.375, 0.75, 0.375, 0.75, 0.375, 0.75, 0.0, 0.0, 0.0, 0.0, 0.0, 0.0, 0.0, 0.0, 0.375, 0.75, 0.0, 0.0, 0.375, 0.75, 0.375, 0.75, 0.375, 0.75, 0.625, 0.5, 0.625, 0.5, 0.375, 0.75, 0.375, 0.5, 0.625, 0.5, 0.625, 0.5, 0.375, 0.5, 0.375, 0.75, 0.375, 0.75, 0.625, 0.5, 0.625, 0.5, 0.375, 0.75, 0.375, 0.75, 0.375, 0.75, 0.375, 0.75, 0.375, 0.75, 0.375, 0.75, 0.375, 0.75, 0.375, 0.75, 0.375, 0.75, 0.625, 0.5, 0.625, 0.5, 0.375, 0.75, 0.625, 0.5, 0.625, 0.5, 0.375, 0.5, 0.375, 0.5, 0.375, 0.75, 0.375, 0.75, 0.375, 0.75, 0.375, 0.75, 0.375, 0.75, 0.375, 0.75, 0.625, 0.5, 0.625, 0.5, 0.375, 0.75, 0.375, 0.75, 0.375, 0.75, 0.375, 0.75, 0.625, 0.5, 0.625, 0.5, 0.375, 0.5, 0.375, 0.5, 0.375, 0.75, 0.375, 0.75, 0.375, 0.75, 0.375, 0.75, 0.375, 0.5, 0.625, 0.5, 0.625, 0.5, 0.375, 0.5, 0.375, 0.75, 0.375, 0.75, 0.375, 0.75, 0.375, 0.75, 0.625, 0.5, 0.375, 0.5, 0.375, 0.5, 0.625, 0.5, 0.375, 0.75, 0.625, 0.75, 0.625, 0.8395, 0.375, 0.8395, 0.1959, 0.5, 0.2855, 0.5, 0.2855, 0.75, 0.1959, 0.75, 0.375, 0.5, 0.625, 0.5, 0.625, 0.4105, 0.375, 0.4105, 0.625, 0.5, 0.375, 0.5, 0.375, 0.3209, 0.625, 0.3209, 0.375, 0.75, 0.375, 0.75, 0.2855, 0.5, 0.1959, 0.5, 0.625, 0.5, 0.375, 0.5, 0.375, 0.5, 0.625, 0.5, 0.375, 0.5, 0.625, 0.5, 0.625, 0.5, 0.375, 0.5, 0.375, 0.75, 0.375, 0.75, 0.375, 0.75, 0.375, 0.75, 0.375, 0.5, 0.625, 0.5, 0.625, 0.5, 0.375, 0.5, 0.375, 0.75, 0.375, 0.75, 0.625, 0.5, 0.625, 0.5, 0.625, 0.5, 0.625, 0.5, 0.375, 0.5, 0.375, 0.5, 0.625, 0.5, 0.375, 0.5, 0.375, 0.5, 0.625, 0.5, 0.375, 0.75, 0.375, 0.75, 0.375, 0.75, 0.375, 0.75, 0.375, 0.5, 0.625, 0.5, 0.625, 0.5, 0.375, 0.5, 0.375, 0.75, 0.375, 0.75, 0.375, 0.75, 0.375, 0.75, 0.375, 0.5, 0.625, 0.5, 0.625, 0.5, 0.375, 0.5, 0.375, 0.5, 0.625, 0.5, 0.625, 0.5, 0.375, 0.5, 0.375, 0.75, 0.375, 0.75, 0.375, 0.75, 0.375, 0.75, 0.375, 0.75, 0.375, 0.75, 0.375, 0.75, 0.375, 0.75, 0.625, 0.5, 0.375, 0.5, 0.375, 0.5, 0.625, 0.5, 0.375, 0.5, 0.625, 0.5, 0.625, 0.5, 0.375, 0.5, 0.625, 0.5, 0.375, 0.5, 0.375, 0.5, 0.625, 0.5, 0.375, 0.5, 0.625, 0.5, 0.625, 0.5, 0.375, 0.5, 0.375, 0.75, 0.375, 0.75, 0.375, 0.75, 0.375, 0.75, 0.625, 0.5, 0.375, 0.5, 0.375, 0.5, 0.625, 0.5, 0.375, 0.75, 0.375, 0.75, 0.375, 0.75, 0.375, 0.75, 0.625, 0.5, 0.375, 0.5, 0.375, 0.5, 0.625, 0.5, 0.625, 0.5, 0.375, 0.5, 0.375, 0.5, 0.625, 0.5, 0.375, 0.75, 0.375, 0.75, 0.375, 0.75, 0.375, 0.75, 0.375, 0.5, 0.625, 0.5, 0.625, 0.5, 0.375, 0.5, 0.375, 0.5, 0.625, 0.5, 0.625, 0.5, 0.375, 0.5, 0.625, 0.5, 0.375, 0.75, 0.375, 0.75, 0.625, 0.5, 0.375, 0.75, 0.375, 0.75, 0.375, 0.75, 0.375, 0.75, 0.625, 0.5, 0.375, 0.75, 0.375, 0.75, 0.625, 0.5, 0.375, 0.75, 0.375, 0.75, 0.375, 0.75, 0.375, 0.75, 0.625, 0.5, 0.375, 0.5, 0.375, 0.5, 0.625, 0.5, 0.375, 0.75, 0.375, 0.75, 0.375, 0.75, 0.375, 0.75, 0.625, 0.5, 0.375, 0.75, 0.375, 0.75, 0.625, 0.5, 0.375, 0.75, 0.375, 0.75, 0.375, 0.75, 0.375, 0.75, 0.375, 0.5, 0.625, 0.5, 0.625, 0.5, 0.375, 0.5, 0.625, 0.5, 0.375, 0.5, 0.375, 0.5, 0.625, 0.5, 0.375, 0.75, 0.375, 0.75, 0.375, 0.75, 0.375, 0.75, 0.375, 0.5, 0.625, 0.5, 0.625, 0.5, 0.375, 0.5, 0.625, 0.5, 0.625, 0.5, 0.375, 0.5, 0.375, 0.5, 0.375, 0.75, 0.375, 0.75, 0.375, 0.75, 0.375, 0.75, 0.375, 0.5, 0.625, 0.5, 0.625, 0.5, 0.375, 0.5, 0.375, 0.75, 0.375, 0.75, 0.375, 0.75, 0.375, 0.75, 0.375, 0.5, 0.625, 0.5, 0.625, 0.5, 0.375, 0.5, 0.375, 0.75, 0.375, 0.75, 0.375, 0.75, 0.375, 0.75, 0.625, 0.5, 0.375, 0.75, 0.375, 0.75, 0.625, 0.5, 0.375, 0.75, 0.375, 0.75, 0.375, 0.75, 0.375, 0.75, 0.625, 0.5, 0.375, 0.75, 0.375, 0.75, 0.625, 0.5, 0.375, 0.5, 0.625, 0.5, 0.625, 0.5, 0.375, 0.5, 0.375, 0.75, 0.375, 0.75, 0.375, 0.75, 0.375, 0.75, 0.375, 0.5, 0.625, 0.5, 0.625, 0.5, 0.375, 0.5, 0.375, 0.75, 0.375, 0.75, 0.375, 0.75, 0.375, 0.75, 0.625, 0.5, 0.375, 0.75, 0.375, 0.75, 0.625, 0.5, 0.375, 0.75, 0.375, 0.75, 0.375, 0.75, 0.375, 0.75, 0.375, 0.75, 0.375, 0.75, 0.375, 0.75, 0.375, 0.75, 0.375, 0.75, 0.375, 0.75, 0.375, 0.75, 0.375, 0.75, 0.375, 0.5, 0.625, 0.5, 0.625, 0.5, 0.375, 0.5, 0.625, 0.5, 0.375, 0.5, 0.375, 0.5, 0.625, 0.5, 0.375, 0.75, 0.375, 0.75, 0.375, 0.75, 0.375, 0.75, 0.375, 0.75, 0.375, 0.75, 0.375, 0.75, 0.375, 0.75, 0.375, 0.5, 0.625, 0.5, 0.625, 0.5, 0.375, 0.5, 0.625, 0.5, 0.375, 0.5, 0.375, 0.5, 0.625, 0.5, 0.625, 0.5, 0.375, 0.5, 0.375, 0.5, 0.625, 0.5, 0.375, 0.5, 0.625, 0.5, 0.625, 0.5, 0.375, 0.5, 0.375, 0.75, 0.375, 0.75, 0.375, 0.75, 0.375, 0.75, 0.0, 0.0, 0.0, 0.0, 0.0, 0.0, 0.0, 0.0, 0.375, 0.75, 0.625, 0.5, 0.625, 0.5, 0.375, 0.75, 0.625, 0.5, 0.375, 0.75, 0.375, 0.75, 0.625, 0.5, 0.375, 0.75, 0.625, 0.5, 0.625, 0.5, 0.375, 0.75, 0.375, 0.75, 0.375, 0.75, 0.375, 0.75, 0.375, 0.75, 0.375, 0.75, 0.375, 0.75, 0.375, 0.75, 0.375, 0.75, 0.375, 0.75, 0.375, 0.75, 0.375, 0.75, 0.375, 0.75, 0.625, 0.5, 0.375, 0.75, 0.375, 0.75, 0.625, 0.5, 0.375, 0.75, 0.625, 0.5, 0.625, 0.5, 0.375, 0.75, 0.625, 0.5, 0.375, 0.75, 0.375, 0.75, 0.625, 0.5, 0.375, 0.75, 0.625, 0.5, 0.625, 0.5, 0.375, 0.75, 0.625, 0.5, 0.375, 0.75, 0.375, 0.75, 0.625, 0.5, 0.375, 0.75, 0.375, 0.75, 0.375, 0.75, 0.375, 0.75, 0.375, 0.75, 0.625, 0.5, 0.625, 0.5, 0.375, 0.75, 0.375, 0.75, 0.375, 0.75, 0.375, 0.75, 0.375, 0.75, 0.625, 0.5, 0.375, 0.75, 0.375, 0.75, 0.625, 0.5, 0.375, 0.75, 0.375, 0.75, 0.375, 0.75, 0.375, 0.75, 0.625, 0.5, 0.375, 0.75, 0.375, 0.75, 0.625, 0.5, 0.375, 0.75, 0.625, 0.5, 0.625, 0.5, 0.375, 0.75, 0.375, 0.75, 0.625, 0.5, 0.625, 0.5, 0.375, 0.75, 0.625, 0.5, 0.375, 0.75, 0.375, 0.75, 0.625, 0.5, 0.375, 0.75, 0.375, 0.75, 0.375, 0.75, 0.375, 0.75, 0.625, 0.5, 0.375, 0.75, 0.375, 0.75, 0.625, 0.5, 0.625, 0.5, 0.375, 0.75, 0.375, 0.75, 0.625, 0.5, 0.375, 0.75, 0.625, 0.5, 0.625, 0.5, 0.375, 0.75, 0.375, 0.75, 0.625, 0.5, 0.625, 0.5, 0.375, 0.75, 0.375, 0.75, 0.625, 0.5, 0.625, 0.5, 0.375, 0.75, 0.625, 0.5, 0.375, 0.75, 0.375, 0.75, 0.625, 0.5, 0.375, 0.75, 0.375, 0.75, 0.375, 0.75, 0.375, 0.75, 0.375, 0.75, 0.625, 0.5, 0.625, 0.5, 0.375, 0.75, 0.375, 0.75, 0.375, 0.75, 0.375, 0.75, 0.375, 0.75, 0.375, 0.75, 0.375, 0.75, 0.375, 0.75, 0.375, 0.75, 0.375, 0.75, 0.375, 0.75, 0.375, 0.75, 0.375, 0.75, 0.625, 0.5, 0.375, 0.75, 0.375, 0.75, 0.625, 0.5, 0.375, 0.75, 0.625, 0.5, 0.625, 0.5, 0.375, 0.75, 0.375, 0.75, 0.375, 0.75, 0.375, 0.75, 0.375, 0.75, 0.375, 0.75, 0.375, 0.75, 0.375, 0.75, 0.375, 0.75, 0.625, 0.5, 0.375, 0.75, 0.375, 0.75, 0.625, 0.5, 0.625, 0.5, 0.375, 0.75, 0.375, 0.75, 0.625, 0.5, 0.375, 0.75, 0.375, 0.75, 0.375, 0.75, 0.375, 0.75, 0.375, 0.75, 0.625, 0.5, 0.625, 0.5, 0.375, 0.75, 0.375, 0.75, 0.625, 0.5, 0.625, 0.5, 0.375, 0.75, 0.375, 0.5, 0.625, 0.5, 0.625, 0.5, 0.375, 0.5, 0.625, 0.5, 0.375, 0.75, 0.375, 0.75, 0.625, 0.5, 0.375, 0.75, 0.375, 0.75, 0.375, 0.75, 0.375, 0.75, 0.375, 0.75, 0.625, 0.5, 0.625, 0.5, 0.375, 0.75, 0.625, 0.5, 0.375, 0.75, 0.375, 0.75, 0.625, 0.5, 0.375, 0.75, 0.625, 0.5, 0.625, 0.5, 0.375, 0.75, 0.375, 0.75, 0.625, 0.5, 0.625, 0.5, 0.375, 0.75, 0.625, 0.5, 0.375, 0.75, 0.375, 0.75, 0.625, 0.5, 0.375, 0.75, 0.375, 0.75, 0.375, 0.75, 0.375, 0.75, 0.375, 0.75, 0.375, 0.75, 0.375, 0.75, 0.375, 0.75, 0.375, 0.75, 0.375, 0.75, 0.375, 0.75, 0.375, 0.75, 0.375, 0.75, 0.375, 0.75, 0.375, 0.75, 0.375, 0.75, 0.625, 0.5, 0.375, 0.75, 0.375, 0.75, 0.625, 0.5, 0.625, 0.5, 0.375, 0.75, 0.375, 0.75, 0.625, 0.5, 0.375, 0.75, 0.625, 0.5, 0.625, 0.5, 0.375, 0.75, 0.375, 0.75, 0.625, 0.5, 0.625, 0.5, 0.375, 0.75, 0.375, 0.75, 0.625, 0.5, 0.625, 0.5, 0.375, 0.75, 0.375, 0.75, 0.375, 0.75, 0.375, 0.75, 0.375, 0.75, 0.625, 0.5, 0.375, 0.75, 0.375, 0.75, 0.625, 0.5, 0.375, 0.75, 0.375, 0.75, 0.375, 0.75, 0.375, 0.75, 0.375, 0.75, 0.375, 0.75, 0.375, 0.75, 0.375, 0.75, 0.375, 0.75, 0.375, 0.75, 0.375, 0.75, 0.375, 0.75, 0.625, 0.5, 0.375, 0.75, 0.375, 0.75, 0.625, 0.5, 0.375, 0.75, 0.375, 0.75, 0.375, 0.75, 0.375, 0.75, 0.375, 0.75, 0.375, 0.75, 0.375, 0.75, 0.375, 0.75, 0.375, 0.75, 0.375, 0.75, 0.375, 0.75, 0.375, 0.75, 0.625, 0.5, 0.375, 0.75, 0.375, 0.75, 0.625, 0.5, 0.375, 0.75, 0.625, 0.5, 0.625, 0.5, 0.375, 0.75, 0.625, 0.5, 0.375, 0.75, 0.375, 0.75, 0.625, 0.5, 0.625, 0.5, 0.625, 0.5, 0.375, 0.5, 0.375, 0.5, 0.375, 0.75, 0.375, 0.75, 0.625, 0.5, 0.625, 0.5, 0.375, 0.75, 0.375, 0.75, 0.375, 0.75, 0.375, 0.75, 0.375, 0.75, 0.375, 0.75, 0.375, 0.75, 0.375, 0.75, 0.625, 0.5, 0.375, 0.75, 0.375, 0.75, 0.625, 0.5, 0.625, 0.5, 0.375, 0.75, 0.375, 0.75, 0.625, 0.5, 0.375, 0.75, 0.375, 0.75, 0.375, 0.75, 0.375, 0.75, 0.375, 0.75, 0.625, 0.5, 0.625, 0.5, 0.375, 0.75, 0.625, 0.5, 0.375, 0.75, 0.375, 0.75, 0.625, 0.5, 0.375, 0.75, 0.375, 0.75, 0.375, 0.75, 0.375, 0.75, 0.625, 0.5, 0.375, 0.75, 0.375, 0.75, 0.625, 0.5, 0.375, 0.75, 0.375, 0.75, 0.375, 0.75, 0.375, 0.75, 0.375, 0.75, 0.625, 0.5, 0.625, 0.5, 0.375, 0.75, 0.375, 0.75, 0.625, 0.5, 0.625, 0.5, 0.375, 0.75, 0.625, 0.5, 0.375, 0.75, 0.375, 0.75, 0.625, 0.5, 0.375, 0.75, 0.375, 0.75, 0.375, 0.75, 0.375, 0.75, 0.375, 0.75, 0.625, 0.5, 0.625, 0.5, 0.375, 0.75, 0.625, 0.5, 0.375, 0.75, 0.375, 0.75, 0.625, 0.5, 0.375, 0.75, 0.375, 0.75, 0.375, 0.75, 0.375, 0.75, 0.375, 0.75, 0.625, 0.5, 0.625, 0.5, 0.375, 0.75, 0.0, 0.0, 0.0, 0.0, 0.0, 0.0, 0.0, 0.0, 0.375, 0.75, 0.375, 0.75, 0.375, 0.75, 0.375, 0.75, 0.625, 0.5, 0.375, 0.75, 0.375, 0.75, 0.625, 0.5, 0.375, 0.75, 0.625, 0.5, 0.625, 0.5, 0.375, 0.75, 0.625, 0.5, 0.375, 0.75, 0.375, 0.75, 0.625, 0.5, 0.375, 0.75, 0.375, 0.75, 0.375, 0.75, 0.375, 0.75, 0.625, 0.5, 0.375, 0.75, 0.375, 0.75, 0.625, 0.5, 0.375, 0.75, 0.375, 0.75, 0.375, 0.75, 0.375, 0.75, 0.625, 0.5, 0.375, 0.75, 0.375, 0.75, 0.625, 0.5, 0.375, 0.75, 0.375, 0.75, 0.375, 0.75, 0.375, 0.75, 0.375, 0.75, 0.375, 0.75, 0.375, 0.75, 0.375, 0.75, 0.375, 0.75, 0.375, 0.75, 0.375, 0.75, 0.375, 0.75, 0.375, 0.75, 0.625, 0.5, 0.625, 0.5, 0.375, 0.75, 0.625, 0.5, 0.375, 0.75, 0.375, 0.75, 0.625, 0.5, 0.625, 0.5, 0.375, 0.75, 0.375, 0.75, 0.625, 0.5, 0.375, 0.75, 0.625, 0.5, 0.625, 0.5, 0.375, 0.75, 0.375, 0.75, 0.625, 0.5, 0.625, 0.5, 0.375, 0.75, 0.375, 0.75, 0.375, 0.75, 0.375, 0.75, 0.375, 0.75, 0.375, 0.75, 0.375, 0.75, 0.375, 0.75, 0.375, 0.75, 0.375, 0.75, 0.375, 0.75, 0.375, 0.75, 0.375, 0.75, 0.375, 0.75, 0.375, 0.75, 0.375, 0.75, 0.375, 0.75, 0.375, 0.75, 0.625, 0.5, 0.625, 0.5, 0.375, 0.75, 0.375, 0.75, 0.625, 0.5, 0.625, 0.5, 0.375, 0.75, 0.375, 0.75, 0.625, 0.5, 0.625, 0.5, 0.375, 0.75, 0.625, 0.5, 0.375, 0.75, 0.375, 0.75, 0.625, 0.5, 0.625, 0.5, 0.375, 0.75, 0.375, 0.75, 0.625, 0.5, 0.625, 0.5, 0.375, 0.75, 0.375, 0.75, 0.625, 0.5, 0.375, 0.75, 0.625, 0.5, 0.625, 0.5, 0.375, 0.75, 0.375, 0.75, 0.375, 0.75, 0.375, 0.75, 0.375, 0.75, 0.375, 0.75, 0.625, 0.5, 0.625, 0.5, 0.375, 0.75, 0.375, 0.75, 0.375, 0.75, 0.375, 0.75, 0.375, 0.75, 0.375, 0.75, 0.375, 0.75, 0.375, 0.75, 0.375, 0.75, 0.375, 0.75, 0.625, 0.5, 0.625, 0.5, 0.375, 0.75, 0.375, 0.75, 0.375, 0.75, 0.375, 0.75, 0.375, 0.75, 0.625, 0.5, 0.375, 0.75, 0.375, 0.75, 0.625, 0.5, 0.625, 0.5, 0.375, 0.75, 0.375, 0.75, 0.625, 0.5, 0.625, 0.5, 0.375, 0.75, 0.375, 0.75, 0.625, 0.5, 0.625, 0.5, 0.375, 0.75, 0.375, 0.75, 0.625, 0.5, 0.375, 0.75, 0.625, 0.5, 0.625, 0.5, 0.375, 0.75, 0.375, 0.75, 0.375, 0.75, 0.375, 0.75, 0.375, 0.75, 0.625, 0.5, 0.375, 0.75, 0.375, 0.75, 0.625, 0.5, 0.625, 0.5, 0.375, 0.75, 0.375, 0.75, 0.625, 0.5, 0.375, 0.75, 0.375, 0.75, 0.375, 0.75, 0.375, 0.75, 0.375, 0.75, 0.375, 0.75, 0.375, 0.75, 0.375, 0.75, 0.375, 0.75, 0.625, 0.5, 0.625, 0.5, 0.375, 0.75, 0.375, 0.75, 0.375, 0.75, 0.375, 0.75, 0.375, 0.75, 0.375, 0.75, 0.375, 0.75, 0.375, 0.75, 0.375, 0.75, 0.375, 0.75, 0.625, 0.5, 0.625, 0.5, 0.375, 0.75, 0.375, 0.75, 0.625, 0.5, 0.625, 0.5, 0.375, 0.75, 0.625, 0.5, 0.375, 0.75, 0.375, 0.75, 0.625, 0.5, 0.375, 0.75, 0.375, 0.75, 0.375, 0.75, 0.375, 0.75, 0.375, 0.75, 0.375, 0.75, 0.375, 0.75, 0.375, 0.75, 0.375, 0.75, 0.625, 0.5, 0.625, 0.5, 0.375, 0.75, 0.375, 0.75, 0.625, 0.5, 0.625, 0.5, 0.375, 0.75, 0.625, 0.5, 0.375, 0.75, 0.375, 0.75, 0.625, 0.5, 0.375, 0.75, 0.375, 0.75, 0.375, 0.75, 0.375, 0.75, 0.625, 0.5, 0.375, 0.75, 0.375, 0.75, 0.625, 0.5, 0.375, 0.75, 0.375, 0.75, 0.375, 0.75, 0.375, 0.75, 0.625, 0.5, 0.375, 0.75, 0.375, 0.75, 0.625, 0.5, 0.625, 0.5, 0.375, 0.75, 0.375, 0.75, 0.625, 0.5, 0.625, 0.5, 0.375, 0.75, 0.375, 0.75, 0.625, 0.5, 0.375, 0.75, 0.375, 0.75, 0.375, 0.75, 0.375, 0.75, 0.375, 0.75, 0.375, 0.75, 0.375, 0.75, 0.375, 0.75, 0.375, 0.75, 0.625, 0.5, 0.625, 0.5, 0.375, 0.75, 0.375, 0.75, 0.625, 0.5, 0.625, 0.5, 0.375, 0.75, 0.375, 0.75, 0.625, 0.5, 0.625, 0.5, 0.375, 0.75, 0.375, 0.75, 0.625, 0.5, 0.625, 0.5, 0.375, 0.75, 0.375, 0.75, 0.375, 0.75, 0.375, 0.75, 0.375, 0.75, 0.625, 0.5, 0.375, 0.75, 0.375, 0.75, 0.625, 0.5, 0.375, 0.75, 0.375, 0.75, 0.375, 0.75, 0.375, 0.75, 0.625, 0.5, 0.375, 0.75, 0.375, 0.75, 0.625, 0.5, 0.375, 0.75, 0.625, 0.5, 0.625, 0.5, 0.375, 0.75, 0.375, 0.75, 0.625, 0.5, 0.625, 0.5, 0.375, 0.75, 0.375, 0.75, 0.625, 0.5, 0.625, 0.5, 0.375, 0.75, 0.375, 0.75, 0.625, 0.5, 0.625, 0.5, 0.375, 0.75, 0.375, 0.75, 0.375, 0.75, 0.375, 0.75, 0.375, 0.75, 0.625, 0.5, 0.375, 0.75, 0.375, 0.75, 0.625, 0.5, 0.625, 0.5, 0.375, 0.75, 0.375, 0.75, 0.625, 0.5, 0.375, 0.75, 0.625, 0.5, 0.625, 0.5, 0.375, 0.75, 0.375, 0.75, 0.625, 0.5, 0.625, 0.5, 0.375, 0.75, 0.625, 0.5, 0.375, 0.75, 0.375, 0.75, 0.625, 0.5, 0.375, 0.75, 0.375, 0.75, 0.375, 0.75, 0.375, 0.75, 0.375, 0.75, 0.375, 0.75, 0.375, 0.75, 0.375, 0.75, 0.375, 0.75, 0.625, 0.5, 0.625, 0.5, 0.375, 0.75, 0.375, 0.75, 0.625, 0.5, 0.625, 0.5, 0.375, 0.75, 0.375, 0.75, 0.375, 0.75, 0.375, 0.75, 0.375, 0.75, 0.625, 0.5, 0.375, 0.75, 0.375, 0.75, 0.625, 0.5, 0.375, 0.75, 0.625, 0.5, 0.625, 0.5, 0.375, 0.75, 0.375, 0.75, 0.625, 0.5, 0.625, 0.5, 0.375, 0.75, 0.625, 0.5, 0.375, 0.75, 0.375, 0.75, 0.625, 0.5, 0.625, 0.5, 0.375, 0.75, 0.375, 0.75, 0.625, 0.5, 0.375, 0.75, 0.375, 0.75, 0.375, 0.75, 0.375, 0.75, 0.375, 0.75, 0.375, 0.75, 0.375, 0.75, 0.375, 0.75, 0.375, 0.75, 0.375, 0.75, 0.375, 0.75, 0.375, 0.75, 0.375, 0.75, 0.375, 0.75, 0.375, 0.75, 0.375, 0.75, 0.375, 0.75, 0.375, 0.75, 0.375, 0.75, 0.375, 0.75, 0.625, 0.5, 0.375, 0.75, 0.375, 0.75, 0.625, 0.5, 0.375, 0.75, 0.625, 0.5, 0.625, 0.5, 0.375, 0.75, 0.375, 0.75, 0.625, 0.5, 0.625, 0.5, 0.375, 0.75, 0.375, 0.75, 0.375, 0.75, 0.375, 0.75, 0.375, 0.75, 0.625, 0.5, 0.375, 0.75, 0.375, 0.75, 0.625, 0.5, 0.375, 0.75, 0.375, 0.75, 0.375, 0.75, 0.375, 0.75, 0.375, 0.75, 0.375, 0.75, 0.375, 0.75, 0.375, 0.75, 0.375, 0.75, 0.625, 0.5, 0.625, 0.5, 0.375, 0.75, 0.625, 0.5, 0.375, 0.75, 0.375, 0.75, 0.625, 0.5, 0.375, 0.75, 0.625, 0.5, 0.625, 0.5, 0.375, 0.75, 0.375, 0.75, 0.375, 0.75, 0.375, 0.75, 0.375, 0.75, 0.625, 0.5, 0.375, 0.75, 0.375, 0.75, 0.625, 0.5, 0.375, 0.75, 0.375, 0.75, 0.375, 0.75, 0.375, 0.75, 0.375, 0.75, 0.375, 0.75, 0.375, 0.75, 0.375, 0.75, 0.375, 0.75, 0.375, 0.75, 0.375, 0.75, 0.375, 0.75, 0.375, 0.75, 0.625, 0.5, 0.625, 0.5, 0.375, 0.75, 0.375, 0.75, 0.625, 0.5, 0.625, 0.5, 0.375, 0.75, 0.625, 0.5, 0.375, 0.75, 0.375, 0.75, 0.625, 0.5, 0.625, 0.5, 0.375, 0.75, 0.375, 0.75, 0.625, 0.5, 0.375, 0.75, 0.625, 0.5, 0.625, 0.5, 0.375, 0.75, 0.375, 0.75, 0.375, 0.75, 0.375, 0.75, 0.375, 0.75, 0.375, 0.75, 0.375, 0.75, 0.375, 0.75, 0.375, 0.75, 0.375, 0.75, 0.625, 0.5, 0.625, 0.5, 0.375, 0.75, 0.625, 0.5, 0.375, 0.75, 0.375, 0.75, 0.625, 0.5, 0.625, 0.5, 0.375, 0.75, 0.375, 0.75, 0.625, 0.5, 0.625, 0.5, 0.375, 0.75, 0.375, 0.75, 0.625, 0.5, 0.625, 0.5, 0.375, 0.75, 0.375, 0.75, 0.625, 0.5, 0.375, 0.75, 0.375, 0.75, 0.625, 0.5, 0.625, 0.5, 0.375, 0.75, 0.375, 0.75, 0.375, 0.75, 0.375, 0.75, 0.625, 0.5, 0.375, 0.75, 0.375, 0.75, 0.625, 0.5, 0.625, 0.5, 0.375, 0.75, 0.375, 0.75, 0.625, 0.5, 0.375, 0.75, 0.375, 0.75, 0.375, 0.75, 0.375, 0.75, 0.375, 0.75, 0.375, 0.75, 0.375, 0.75, 0.375, 0.75, 0.375, 0.75, 0.625, 0.5, 0.625, 0.5, 0.375, 0.75, 0.375, 0.75, 0.625, 0.5, 0.625, 0.5, 0.375, 0.75, 0.375, 0.75, 0.625, 0.5, 0.625, 0.5, 0.375, 0.75, 0.625, 0.5, 0.375, 0.75, 0.375, 0.75, 0.625, 0.5, 0.375, 0.75, 0.375, 0.75, 0.375, 0.75, 0.375, 0.75, 0.625, 0.5, 0.375, 0.75, 0.375, 0.75, 0.625, 0.5, 0.375, 0.75, 0.375, 0.75, 0.375, 0.75, 0.375, 0.75, 0.625, 0.5, 0.375, 0.75, 0.375, 0.75, 0.625, 0.5, 0.625, 0.5, 0.625, 0.5, 0.625, 0.5, 0.625, 0.5, 0.625, 0.5, 0.625, 0.5, 0.625, 0.5, 0.625, 0.5, 0.375, 0.75, 0.375, 0.75, 0.375, 0.75, 0.375, 0.75, 0.375, 0.75, 0.625, 0.5, 0.625, 0.5, 0.375, 0.75, 0.375, 0.75, 0.375, 0.75, 0.375, 0.75, 0.375, 0.75, 0.375, 0.75, 0.625, 0.5, 0.625, 0.5, 0.375, 0.75, 0.375, 0.75, 0.375, 0.75, 0.375, 0.75, 0.375, 0.75, 0.375, 0.75, 0.625, 0.5, 0.625, 0.5, 0.375, 0.75, 0.375, 0.75, 0.625, 0.5, 0.625, 0.5, 0.375, 0.75, 0.375, 0.75, 0.375, 0.75, 0.375, 0.75, 0.375, 0.75, 0.0, 0.0, 0.375, 0.75, 0.375, 0.75, 0.625, 0.5, 0.625, 0.5, 0.375, 0.75, 0.375, 0.75, 0.625, 0.5, 0.375, 0.75, 0.625, 0.5, 0.625, 0.5, 0.375, 0.75, 0.375, 0.75, 0.375, 0.75, 0.375, 0.75, 0.375, 0.75, 0.375, 0.75, 0.375, 0.75, 0.375, 0.75, 0.375, 0.75, 0.625, 0.5, 0.625, 0.5, 0.625, 0.5, 0.0, 0.0, 0.375, 0.75, 0.375, 0.75, 0.375, 0.75, 0.375, 0.75, 0.375, 0.75, 0.625, 0.5, 0.625, 0.5, 0.375, 0.75, 0.375, 0.75, 0.625, 0.5, 0.625, 0.5, 0.375, 0.75, 0.625, 0.5, 0.375, 0.75, 0.375, 0.75, 0.625, 0.5, 0.375, 0.75, 0.375, 0.75, 0.375, 0.75, 0.375, 0.75, 0.375, 0.75, 0.625, 0.5, 0.625, 0.5, 0.375, 0.75, 0.375, 0.75, 0.375, 0.75, 0.375, 0.75, 0.375, 0.75, 0.375, 0.75, 0.375, 0.75, 0.375, 0.75, 0.375, 0.75, 0.375, 0.75, 0.625, 0.5, 0.625, 0.5, 0.375, 0.75, 0.375, 0.75, 0.625, 0.5, 0.625, 0.5, 0.375, 0.75, 0.625, 0.5, 0.375, 0.75, 0.375, 0.75, 0.625, 0.5, 0.375, 0.75, 0.375, 0.75, 0.375, 0.75, 0.375, 0.75, 0.375, 0.75, 0.625, 0.5, 0.625, 0.5, 0.375, 0.75, 0.625, 0.5, 0.375, 0.75, 0.375, 0.75, 0.625, 0.5, 0.375, 0.75, 0.375, 0.75, 0.375, 0.75, 0.375, 0.75, 0.625, 0.5, 0.375, 0.75, 0.375, 0.75, 0.625, 0.5, 0.0, 0.0, 0.0, 0.0, 0.0, 0.0, 0.0, 0.0, 0.375, 0.75, 0.375, 0.75, 0.0, 0.0, 0.0, 0.0, 0.375, 0.75, 0.625, 0.5, 0.625, 0.5, 0.375, 0.75, 0.625, 0.5, 0.375, 0.75, 0.375, 0.75, 0.625, 0.5, 0.0, 0.0, 0.0, 0.0, 0.0, 0.0, 0.0, 0.0, 0.625, 0.75, 0.375, 0.75, 0.375, 0.75, 0.625, 0.75, 0.0, 0.0, 0.0, 0.0, 0.0, 0.0, 0.0, 0.0, 0.375, 0.75, 0.625, 0.5, 0.0, 0.0, 0.0, 0.0, 0.375, 0.75, 0.0, 0.0, 0.0, 0.0, 0.375, 0.75, 0.625, 0.5, 0.375, 0.75, 0.375, 0.75, 0.0, 0.0, 0.375, 0.75, 0.375, 0.75, 0.375, 0.75, 0.375, 0.75, 0.375, 0.75, 0.625, 0.5, 0.625, 0.5, 0.375, 0.75, 0.0, 0.0, 0.375, 0.75, 0.375, 0.75, 0.6191, 0.4953, 0.0, 0.0, 0.0, 0.0, 0.0, 0.0, 0.0, 0.0, 0.625, 0.5, 0.375, 0.75, 0.375, 0.75, 0.625, 0.5, 0.375, 0.75, 0.625, 0.5, 0.625, 0.5, 0.375, 0.75, 0.375, 0.75, 0.375, 0.75, 0.375, 0.75, 0.375, 0.75, 0.375, 0.75, 0.625, 0.5, 0.625, 0.5, 0.375, 0.75, 0.625, 0.5, 0.375, 0.75, 0.375, 0.75, 0.625, 0.5, 0.375, 0.75, 0.625, 0.5, 0.625, 0.5, 0.375, 0.75, 0.375, 0.75, 0.375, 0.75, 0.375, 0.75, 0.375, 0.75, 0.0, 0.0, 0.0, 0.0, 0.0, 0.0, 0.0, 0.0, 0.375, 0.75, 0.375, 0.75, 0.375, 0.75, 0.375, 0.75, 0.0, 0.0, 0.0, 0.0, 0.0, 0.0, 0.0, 0.0, 0.625, 0.5, 0.375, 0.75, 0.375, 0.75, 0.625, 0.5, 0.0, 0.0, 0.0, 0.0, 0.0, 0.0, 0.0, 0.0, 0.625, 0.5, 0.375, 0.75, 0.375, 0.75, 0.625, 0.5, 0.375, 0.75, 0.625, 0.5, 0.625, 0.5, 0.375, 0.75, 0.375, 0.75, 0.375, 0.75, 0.375, 0.75, 0.375, 0.75, 0.375, 0.75, 0.625, 0.5, 0.625, 0.5, 0.375, 0.75, 0.625, 0.5, 0.375, 0.75, 0.375, 0.75, 0.625, 0.5, 0.375, 0.75, 0.625, 0.5, 0.625, 0.5, 0.375, 0.75, 0.375, 0.75, 0.375, 0.75, 0.375, 0.75, 0.375, 0.75, 0.0, 0.0, 0.0, 0.0, 0.0, 0.0, 0.0, 0.0, 0.375, 0.75, 0.375, 0.75, 0.375, 0.75, 0.375, 0.75, 0.0, 0.0, 0.0, 0.0, 0.0, 0.0, 0.0, 0.0, 0.625, 0.5, 0.375, 0.75, 0.375, 0.75, 0.625, 0.5, 0.625, 0.5, 0.375, 0.75, 0.375, 0.75, 0.625, 0.5, 0.625, 0.5, 0.375, 0.75, 0.375, 0.75, 0.625, 0.5, 0.375, 0.75, 0.625, 0.5, 0.625, 0.5, 0.375, 0.75, 0.375, 0.75, 0.375, 0.75, 0.375, 0.75, 0.375, 0.75, 0.375, 0.75, 0.625, 0.5, 0.625, 0.5, 0.375, 0.75, 0.375, 0.75, 0.625, 0.5, 0.625, 0.5, 0.375, 0.75, 0.375, 0.75, 0.375, 0.75, 0.375, 0.75, 0.375, 0.75, 0.0, 0.0, 0.0, 0.0, 0.0, 0.0, 0.0, 0.0, 0.0, 0.0, 0.0, 0.0, 0.0, 0.0, 0.0, 0.0, 0.375, 0.75, 0.375, 0.75, 0.375, 0.75, 0.375, 0.75, 0.0, 0.0, 0.0, 0.0, 0.0, 0.0, 0.0, 0.0, 0.625, 0.5, 0.375, 0.75, 0.375, 0.75, 0.625, 0.5, 0.375, 0.75, 0.625, 0.5, 0.625, 0.5, 0.375, 0.75, 0.625, 0.5, 0.375, 0.75, 0.375, 0.75, 0.625, 0.5, 0.375, 0.75, 0.625, 0.5, 0.625, 0.5, 0.375, 0.75, 0.375, 0.75, 0.375, 0.75, 0.375, 0.75, 0.375, 0.75, 0.375, 0.75, 0.375, 0.75, 0.375, 0.75, 0.375, 0.75, 0.375, 0.75, 0.375, 0.75, 0.375, 0.75, 0.375, 0.75, 0.0, 0.0, 0.0, 0.0, 0.0, 0.0, 0.0, 0.0, 0.625, 0.5, 0.375, 0.75, 0.375, 0.75, 0.625, 0.5, 0.0, 0.0, 0.0, 0.0, 0.0, 0.0, 0.0, 0.0, 0.0, 0.0, 0.0, 0.0, 0.0, 0.0, 0.0, 0.0, 0.625, 0.5, 0.375, 0.75, 0.375, 0.75, 0.625, 0.5, 0.375, 0.75, 0.625, 0.5, 0.625, 0.5, 0.375, 0.75, 0.375, 0.75, 0.375, 0.75, 0.375, 0.75, 0.375, 0.75, 0.625, 0.5, 0.375, 0.75, 0.375, 0.75, 0.625, 0.5, 0.375, 0.75, 0.625, 0.5, 0.625, 0.5, 0.375, 0.75, 0.375, 0.75, 0.375, 0.75, 0.375, 0.75, 0.375, 0.75, 0.0, 0.0, 0.0, 0.0, 0.0, 0.0, 0.0, 0.0, 0.0, 0.0, 0.0, 0.0, 0.0, 0.0, 0.0, 0.0, 0.625, 0.5, 0.375, 0.75, 0.375, 0.75, 0.625, 0.5, 0.375, 0.75, 0.625, 0.5, 0.625, 0.5, 0.375, 0.75, 0.375, 0.75, 0.625, 0.5, 0.625, 0.5, 0.375, 0.75, 0.625, 0.5, 0.375, 0.75, 0.375, 0.75, 0.625, 0.5, 0.625, 0.5, 0.375, 0.75, 0.375, 0.75, 0.625, 0.5, 0.375, 0.75, 0.375, 0.75, 0.375, 0.75, 0.375, 0.75, 0.375, 0.75, 0.375, 0.75, 0.375, 0.75, 0.375, 0.75, 0.375, 0.75, 0.625, 0.5, 0.625, 0.5, 0.375, 0.75, 0.625, 0.5, 0.375, 0.75, 0.375, 0.75, 0.625, 0.5, 0.0, 0.0, 0.0, 0.0, 0.0, 0.0, 0.0, 0.0, 0.625, 0.5, 0.625, 0.5, 0.0, 0.0, 0.0, 0.0, 0.375, 0.75, 0.375, 0.75, 0.375, 0.75, 0.375, 0.75, 0.375, 0.75, 0.625, 0.5, 0.625, 0.5, 0.375, 0.75, 0.375, 0.75, 0.625, 0.5, 0.625, 0.5, 0.375, 0.75, 0.375, 0.75, 0.375, 0.75, 0.375, 0.75, 0.375, 0.75, 0.625, 0.5, 0.375, 0.75, 0.375, 0.75, 0.625, 0.5, 0.375, 0.75, 0.375, 0.75, 0.375, 0.75, 0.375, 0.75, 0.375, 0.75, 0.625, 0.5, 0.625, 0.5, 0.375, 0.75, 0.375, 0.75, 0.375, 0.75, 0.375, 0.75, 0.375, 0.75, 0.375, 0.75, 0.375, 0.75, 0.375, 0.75, 0.375, 0.75, 0.375, 0.75, 0.625, 0.5, 0.625, 0.5, 0.375, 0.75, 0.375, 0.75, 0.375, 0.75, 0.375, 0.75, 0.375, 0.75, 0.375, 0.75, 0.375, 0.75, 0.375, 0.75, 0.375, 0.75, 0.0, 0.0, 0.0, 0.0, 0.0, 0.0, 0.0, 0.0, 0.375, 0.75, 0.375, 0.75, 0.375, 0.75, 0.375, 0.75, 0.375, 0.75, 0.625, 0.5, 0.625, 0.5, 0.375, 0.75, 0.625, 0.5, 0.375, 0.75, 0.375, 0.75, 0.625, 0.5, 0.625, 0.5, 0.375, 0.75, 0.375, 0.75, 0.625, 0.5, 0.375, 0.75, 0.625, 0.5, 0.625, 0.5, 0.375, 0.75, 0.625, 0.5, 0.375, 0.75, 0.375, 0.75, 0.625, 0.5, 0.0, 0.0, 0.0, 0.0, 0.0, 0.0, 0.0, 0.0, 0.375, 0.75, 0.625, 0.5, 0.625, 0.5, 0.375, 0.75, 0.375, 0.75, 0.375, 0.75, 0.375, 0.75, 0.375, 0.75, 0.375, 0.75, 0.625, 0.5, 0.625, 0.5, 0.375, 0.75, 0.375, 0.75, 0.625, 0.5, 0.625, 0.5, 0.375, 0.75, 0.375, 0.75, 0.625, 0.5, 0.625, 0.5, 0.375, 0.75, 0.625, 0.5, 0.375, 0.75, 0.375, 0.75, 0.625, 0.5, 0.375, 0.75, 0.375, 0.75, 0.375, 0.75, 0.375, 0.75, 0.0, 0.0, 0.0, 0.0, 0.0, 0.0, 0.0, 0.0, 0.625, 0.5, 0.375, 0.75, 0.375, 0.75, 0.625, 0.5, 0.625, 0.5, 0.375, 0.75, 0.375, 0.75, 0.625, 0.5, 0.625, 0.5, 0.375, 0.75, 0.375, 0.75, 0.625, 0.5, 0.625, 0.5, 0.375, 0.75, 0.375, 0.75, 0.625, 0.5, 0.625, 0.5, 0.375, 0.75, 0.375, 0.75, 0.625, 0.5, 0.375, 0.75, 0.625, 0.5, 0.625, 0.5, 0.375, 0.75, 0.375, 0.75, 0.375, 0.75, 0.375, 0.75, 0.375, 0.75, 0.625, 0.5, 0.375, 0.75, 0.375, 0.75, 0.625, 0.5, 0.375, 0.75, 0.375, 0.75, 0.375, 0.75, 0.375, 0.75, 0.375, 0.75, 0.375, 0.75, 0.375, 0.75, 0.375, 0.75, 0.375, 0.75, 0.625, 0.5, 0.625, 0.5, 0.375, 0.75, 0.625, 0.5, 0.375, 0.75, 0.375, 0.75, 0.625, 0.5, 0.375, 0.9291, 0.625, 0.9291, 0.625, 0.9641, 0.375, 0.9641, 0.625, 0.9641, 0.375, 0.9641, 0.375, 0.9641, 0.625, 0.9641, 0.0, 0.0, 0.0, 0.0, 0.0, 0.0, 0.625, 0.75, 0.375, 0.75, 0.625, 0.5, 0.625, 0.5, 0.375, 0.75, 0.375, 0.75, 0.375, 0.75, 0.375, 0.75, 0.375, 0.75, 0.625, 0.5, 0.375, 0.75, 0.375, 0.75, 0.625, 0.5, 0.625, 0.5, 0.375, 0.75, 0.375, 0.75, 0.625, 0.5, 0.375, 0.75, 0.625, 0.5, 0.625, 0.5, 0.375, 0.75, 0.375, 0.75, 0.625, 0.5, 0.625, 0.5, 0.375, 0.75, 0.625, 0.5, 0.625, 0.5, 0.625, 0.5, 0.625, 0.5, 0.375, 0.75, 0.625, 0.5, 0.625, 0.5, 0.375, 0.75, 0.375, 0.75, 0.375, 0.75, 0.375, 0.75, 0.375, 0.75, 0.625, 0.5, 0.375, 0.75, 0.375, 0.75, 0.625, 0.5, 0.375, 0.75, 0.375, 0.75, 0.375, 0.75, 0.375, 0.75, 0.375, 0.75, 0.625, 0.5, 0.625, 0.5, 0.375, 0.75, 0.375, 0.75, 0.375, 0.75, 0.375, 0.75, 0.375, 0.75, 0.375, 0.5, 0.625, 0.5, 0.625, 0.5, 0.375, 0.5, 0.375, 0.75, 0.625, 0.5, 0.625, 0.5, 0.375, 0.75])
me_cube_004.update()
me_cube_005 = bpy.data.meshes.new('Cube.005')
me_cube_005.from_pydata([(-50.0, -50.0, -37.5), (-50.0, -50.0, 37.5), (-50.0, 50.0, -37.5), (-50.0, 50.0, 37.5), (50.0, -50.0, -37.5), (50.0, -50.0, 37.5), (50.0, 50.0, -37.5), (50.0, 50.0, 37.5)], [], [(0, 1, 3, 2), (2, 3, 7, 6), (6, 7, 5, 4), (4, 5, 1, 0), (2, 6, 4, 0), (7, 3, 1, 5)])
_uv = me_cube_005.uv_layers.new(name='UVMap')
_uv.uv.foreach_set('vector', [0.375, 0.0, 0.625, 0.0, 0.625, 0.25, 0.375, 0.25, 0.375, 0.25, 0.625, 0.25, 0.625, 0.5, 0.375, 0.5, 0.375, 0.5, 0.625, 0.5, 0.625, 0.75, 0.375, 0.75, 0.375, 0.75, 0.625, 0.75, 0.625, 1.0, 0.375, 1.0, 0.125, 0.5, 0.375, 0.5, 0.375, 0.75, 0.125, 0.75, 0.625, 0.5, 0.875, 0.5, 0.875, 0.75, 0.625, 0.75])
me_cube_005.update()
me_plane_005 = bpy.data.meshes.new('Plane.005')
me_plane_005.from_pydata([(-5.0, -69.79, 20.0), (-5.0, 5.21, 0.0), (4.912, -69.79, 20.0), (4.912, 5.21, 0.0), (-5.0, -69.79, 21.0), (4.912, -69.79, 20.5), (-5.0, 5.21, 1.0), (4.912, 5.21, 0.5), (-4.916, -71.08, 20.0), (4.911, -69.79, 20.0), (-4.665, -72.35, 20.0), (4.909, -69.79, 20.0), (-4.25, -73.58, 20.0), (4.908, -69.79, 20.0), (-3.678, -74.74, 20.0), (4.906, -69.79, 20.0), (-2.959, -75.82, 20.0), (4.904, -69.79, 20.0), (-2.106, -76.79, 20.0), (4.903, -69.78, 20.0), (-1.133, -77.65, 20.0), (4.901, -69.78, 20.0), (-0.05693, -78.37, 20.0), (4.899, -69.79, 20.0), (1.104, -78.94, 20.0), (4.897, -69.79, 20.0), (2.33, -79.36, 20.0), (4.896, -69.79, 20.0), (3.6, -79.61, 20.0), (4.894, -69.79, 20.0), (4.892, -79.7, 20.0), (4.892, -69.79, 20.0), (80.01, -79.7, 40.0), (80.01, -69.79, 40.0), (81.3, -79.61, 40.0), (80.01, -69.79, 40.0), (82.57, -79.36, 40.0), (80.01, -69.79, 40.0), (83.8, -78.95, 40.0), (80.01, -69.79, 40.0), (84.96, -78.37, 40.0), (80.0, -69.79, 40.0), (86.04, -77.65, 40.0), (80.0, -69.79, 40.0), (87.01, -76.8, 40.0), (80.0, -69.79, 40.0), (87.86, -75.83, 40.0), (80.0, -69.79, 40.0), (88.58, -74.75, 40.0), (80.0, -69.79, 40.0), (89.15, -73.59, 40.0), (80.0, -69.8, 40.0), (89.57, -72.36, 40.0), (79.99, -69.8, 40.0), (89.82, -71.09, 40.0), (79.99, -69.8, 40.0), (89.91, 5.21, 60.0), (79.99, 5.21, 60.0), (89.82, 6.497, 60.0), (79.99, 5.204, 60.0), (89.57, 7.763, 60.0), (80.0, 5.198, 60.0), (89.16, 8.985, 60.0), (80.0, 5.192, 60.0), (88.58, 10.14, 60.0), (80.0, 5.186, 60.0), (87.87, 11.21, 60.0), (80.0, 5.181, 60.0), (87.02, 12.18, 60.0), (80.01, 5.176, 60.0), (86.05, 13.04, 60.0), (80.01, 5.172, 60.0), (84.97, 13.75, 60.0), (80.02, 5.168, 60.0), (83.82, 14.32, 60.0), (80.02, 5.166, 60.0), (82.6, 14.74, 60.0), (80.03, 5.164, 60.0), (81.33, 14.99, 60.0), (80.04, 5.163, 60.0), (5.012, 15.07, 80.0), (5.012, 5.162, 80.0), (24.53, 5.162, 80.0), (24.87, 15.05, 80.0), (3.727, 14.97, 80.0), (5.02, 5.147, 80.0), (2.465, 14.71, 80.0), (5.031, 5.134, 80.0), (1.25, 14.28, 80.0), (5.043, 5.121, 80.0), (0.1002, 13.69, 80.0), (5.056, 5.111, 80.0), (-0.963, 12.97, 80.0), (5.071, 5.102, 80.0), (-1.922, 12.1, 80.0), (5.087, 5.095, 80.0), (-2.76, 11.12, 80.0), (5.103, 5.09, 80.0), (-3.464, 10.04, 80.0), (5.12, 5.088, 80.0), (-4.02, 8.881, 80.0), (5.137, 5.088, 80.0), (-4.42, 7.655, 80.0), (5.155, 5.09, 80.0), (-4.656, 6.388, 80.0), (5.171, 5.094, 80.0), (-4.725, 5.101, 80.0), (5.187, 5.101, 80.0), (-4.9, -69.79, 80.0), (5.012, -69.79, 80.0), (4.892, -79.7, 21.0), (80.01, -79.7, 41.0), (89.82, -71.09, 41.0), (89.91, 5.21, 61.0), (81.33, 14.99, 61.0), (5.012, 15.07, 81.0), (24.87, 15.05, 81.0), (-4.725, 5.101, 81.0), (-4.9, -69.79, 81.0)], [], [(0, 1, 3, 2), (3, 2, 5, 7), (0, 4, 6, 1), (0, 2, 9, 8), (8, 9, 11, 10), (10, 11, 13, 12), (12, 13, 15, 14), (14, 15, 17, 16), (16, 17, 19, 18), (18, 19, 21, 20), (20, 21, 23, 22), (22, 23, 25, 24), (24, 25, 27, 26), (26, 27, 29, 28), (28, 29, 31, 30), (30, 31, 33, 32), (32, 33, 35, 34), (34, 35, 37, 36), (36, 37, 39, 38), (38, 39, 41, 40), (40, 41, 43, 42), (42, 43, 45, 44), (44, 45, 47, 46), (46, 47, 49, 48), (48, 49, 51, 50), (50, 51, 53, 52), (52, 53, 55, 54), (54, 55, 57, 56), (56, 57, 59, 58), (58, 59, 61, 60), (60, 61, 63, 62), (62, 63, 65, 64), (64, 65, 67, 66), (66, 67, 69, 68), (68, 69, 71, 70), (70, 71, 73, 72), (72, 73, 75, 74), (74, 75, 77, 76), (76, 77, 79, 78), (83, 82, 81, 80), (78, 79, 82, 83), (80, 81, 85, 84), (84, 85, 87, 86), (86, 87, 89, 88), (88, 89, 91, 90), (90, 91, 93, 92), (92, 93, 95, 94), (94, 95, 97, 96), (96, 97, 99, 98), (98, 99, 101, 100), (100, 101, 103, 102), (102, 103, 105, 104), (104, 105, 107, 106), (106, 107, 109, 108), (30, 32, 111, 110), (106, 108, 118, 117), (54, 56, 113, 112), (83, 80, 115, 116), (78, 83, 116, 114)])
_uv = me_plane_005.uv_layers.new(name='UVMap')
_uv.uv.foreach_set('vector', [0.0, 0.0, 0.0, 1.0, 1.0, 1.0, 1.0, 0.0, 1.0, 1.0, 1.0, 0.0, 1.0, 0.0, 1.0, 1.0, 0.0, 0.0, 0.0, 0.0, 0.0, 1.0, 0.0, 1.0, 0.0, 0.0, 1.0, 0.0, 1.0, 0.0, 0.0, 0.0, 0.0, 0.0, 1.0, 0.0, 1.0, 0.0, 0.0, 0.0, 0.0, 0.0, 1.0, 0.0, 1.0, 0.0, 0.0, 0.0, 0.0, 0.0, 1.0, 0.0, 1.0, 0.0, 0.0, 0.0, 0.0, 0.0, 1.0, 0.0, 1.0, 0.0, 0.0, 0.0, 0.0, 0.0, 1.0, 0.0, 1.0, 0.0, 0.0, 0.0, 0.0, 0.0, 1.0, 0.0, 1.0, 0.0, 0.0, 0.0, 0.0, 0.0, 1.0, 0.0, 1.0, 0.0, 0.0, 0.0, 0.0, 0.0, 1.0, 0.0, 1.0, 0.0, 0.0, 0.0, 0.0, 0.0, 1.0, 0.0, 1.0, 0.0, 0.0, 0.0, 0.0, 0.0, 1.0, 0.0, 1.0, 0.0, 0.0, 0.0, 0.0, 0.0, 1.0, 0.0, 1.0, 0.0, 0.0, 0.0, 0.0, 0.0, 1.0, 0.0, 1.0, 0.0, 0.0, 0.0, 0.0, 0.0, 1.0, 0.0, 1.0, 0.0, 0.0, 0.0, 0.0, 0.0, 1.0, 0.0, 1.0, 0.0, 0.0, 0.0, 0.0, 0.0, 1.0, 0.0, 1.0, 0.0, 0.0, 0.0, 0.0, 0.0, 1.0, 0.0, 1.0, 0.0, 0.0, 0.0, 0.0, 0.0, 1.0, 0.0, 1.0, 0.0, 0.0, 0.0, 0.0, 0.0, 1.0, 0.0, 1.0, 0.0, 0.0, 0.0, 0.0, 0.0, 1.0, 0.0, 1.0, 0.0, 0.0, 0.0, 0.0, 0.0, 1.0, 0.0, 1.0, 0.0, 0.0, 0.0, 0.0, 0.0, 1.0, 0.0, 1.0, 0.0, 0.0, 0.0, 0.0, 0.0, 1.0, 0.0, 1.0, 0.0, 0.0, 0.0, 0.0, 0.0, 1.0, 0.0, 1.0, 0.0, 0.0, 0.0, 0.0, 0.0, 1.0, 0.0, 1.0, 0.0, 0.0, 0.0, 0.0, 0.0, 1.0, 0.0, 1.0, 0.0, 0.0, 0.0, 0.0, 0.0, 1.0, 0.0, 1.0, 0.0, 0.0, 0.0, 0.0, 0.0, 1.0, 0.0, 1.0, 0.0, 0.0, 0.0, 0.0, 0.0, 1.0, 0.0, 1.0, 0.0, 0.0, 0.0, 0.0, 0.0, 1.0, 0.0, 1.0, 0.0, 0.0, 0.0, 0.0, 0.0, 1.0, 0.0, 1.0, 0.0, 0.0, 0.0, 0.0, 0.0, 1.0, 0.0, 1.0, 0.0, 0.0, 0.0, 0.0, 0.0, 1.0, 0.0, 1.0, 0.0, 0.0, 0.0, 0.0, 0.0, 1.0, 0.0, 1.0, 0.0, 0.0, 0.0, 0.0, 0.0, 1.0, 0.0, 1.0, 0.0, 0.0, 0.0, 0.0, 0.0, 1.0, 0.0, 1.0, 0.0, 0.0, 0.0, 0.0, 0.0, 1.0, 0.0, 1.0, 0.0, 0.0, 0.0, 0.0, 0.0, 1.0, 0.0, 1.0, 0.0, 0.0, 0.0, 0.0, 0.0, 1.0, 0.0, 1.0, 0.0, 0.0, 0.0, 0.0, 0.0, 1.0, 0.0, 1.0, 0.0, 0.0, 0.0, 0.0, 0.0, 1.0, 0.0, 1.0, 0.0, 0.0, 0.0, 0.0, 0.0, 1.0, 0.0, 1.0, 0.0, 0.0, 0.0, 0.0, 0.0, 1.0, 0.0, 1.0, 0.0, 0.0, 0.0, 0.0, 0.0, 1.0, 0.0, 1.0, 0.0, 0.0, 0.0, 0.0, 0.0, 1.0, 0.0, 1.0, 0.0, 0.0, 0.0, 0.0, 0.0, 1.0, 0.0, 1.0, 0.0, 0.0, 0.0, 0.0, 0.0, 1.0, 0.0, 1.0, 0.0, 0.0, 0.0, 0.0, 0.0, 1.0, 0.0, 1.0, 0.0, 0.0, 0.0, 0.0, 0.0, 1.0, 0.0, 1.0, 0.0, 0.0, 0.0, 0.0, 0.0, 1.0, 0.0, 1.0, 0.0, 0.0, 0.0, 0.0, 0.0, 1.0, 0.0, 1.0, 0.0, 0.0, 0.0, 0.0, 0.0, 0.0, 0.0, 0.0, 0.0, 0.0, 0.0, 0.0, 0.0, 0.0, 0.0, 0.0, 0.0, 0.0, 0.0, 0.0, 0.0, 0.0, 0.0, 0.0, 0.0, 0.0, 0.0, 0.0, 0.0, 0.0, 0.0, 0.0, 0.0, 0.0, 0.0, 0.0, 0.0, 0.0, 0.0, 0.0, 0.0, 0.0, 0.0])
me_plane_005.update()
me_plane_006 = bpy.data.meshes.new('Plane.006')
me_plane_006.from_pydata([(-5.0, -69.79, 20.0), (-5.0, 5.21, 0.0), (4.912, -69.79, 20.0), (4.912, 5.21, 0.0), (-5.0, -69.79, 21.0), (4.912, -69.79, 20.5), (-5.0, 5.21, 1.0), (4.912, 5.21, 0.5), (-4.916, -71.08, 20.0), (4.911, -69.79, 20.0), (-4.665, -72.35, 20.0), (4.909, -69.79, 20.0), (-4.25, -73.58, 20.0), (4.908, -69.79, 20.0), (-3.678, -74.74, 20.0), (4.906, -69.79, 20.0), (-2.959, -75.82, 20.0), (4.904, -69.79, 20.0), (-2.106, -76.79, 20.0), (4.903, -69.78, 20.0), (-1.133, -77.65, 20.0), (4.901, -69.78, 20.0), (-0.05693, -78.37, 20.0), (4.899, -69.79, 20.0), (1.104, -78.94, 20.0), (4.897, -69.79, 20.0), (2.33, -79.36, 20.0), (4.896, -69.79, 20.0), (3.6, -79.61, 20.0), (4.894, -69.79, 20.0), (4.892, -79.7, 20.0), (4.892, -69.79, 20.0), (80.01, -79.7, 40.0), (80.01, -69.79, 40.0), (81.3, -79.61, 40.0), (80.01, -69.79, 40.0), (82.57, -79.36, 40.0), (80.01, -69.79, 40.0), (83.8, -78.95, 40.0), (80.01, -69.79, 40.0), (84.96, -78.37, 40.0), (80.0, -69.79, 40.0), (86.04, -77.65, 40.0), (80.0, -69.79, 40.0), (87.01, -76.8, 40.0), (80.0, -69.79, 40.0), (87.86, -75.83, 40.0), (80.0, -69.79, 40.0), (88.58, -74.75, 40.0), (80.0, -69.79, 40.0), (89.15, -73.59, 40.0), (80.0, -69.8, 40.0), (89.57, -72.36, 40.0), (79.99, -69.8, 40.0), (89.82, -71.09, 40.0), (79.99, -69.8, 40.0), (89.91, 5.21, 60.0), (79.99, 5.21, 60.0), (89.82, 6.497, 60.0), (79.99, 5.204, 60.0), (89.57, 7.763, 60.0), (80.0, 5.198, 60.0), (89.16, 8.985, 60.0), (80.0, 5.192, 60.0), (88.58, 10.14, 60.0), (80.0, 5.186, 60.0), (87.87, 11.21, 60.0), (80.0, 5.181, 60.0), (87.02, 12.18, 60.0), (80.01, 5.176, 60.0), (86.05, 13.04, 60.0), (80.01, 5.172, 60.0), (84.97, 13.75, 60.0), (80.02, 5.168, 60.0), (83.82, 14.32, 60.0), (80.02, 5.166, 60.0), (82.6, 14.74, 60.0), (80.03, 5.164, 60.0), (81.33, 14.99, 60.0), (80.04, 5.163, 60.0), (5.012, 15.07, 80.0), (5.012, 5.162, 80.0), (24.53, 5.162, 80.0), (24.87, 15.05, 80.0), (3.727, 14.97, 80.0), (5.02, 5.147, 80.0), (2.465, 14.71, 80.0), (5.031, 5.134, 80.0), (1.25, 14.28, 80.0), (5.043, 5.121, 80.0), (0.1002, 13.69, 80.0), (5.056, 5.111, 80.0), (-0.963, 12.97, 80.0), (5.071, 5.102, 80.0), (-1.922, 12.1, 80.0), (5.087, 5.095, 80.0), (-2.76, 11.12, 80.0), (5.103, 5.09, 80.0), (-3.464, 10.04, 80.0), (5.12, 5.088, 80.0), (-4.02, 8.881, 80.0), (5.137, 5.088, 80.0), (-4.42, 7.655, 80.0), (5.155, 5.09, 80.0), (-4.656, 6.388, 80.0), (5.171, 5.094, 80.0), (-4.725, 5.101, 80.0), (5.187, 5.101, 80.0), (-4.9, -69.79, 80.0), (5.012, -69.79, 80.0), (4.892, -79.7, 21.0), (80.01, -79.7, 41.0), (89.82, -71.09, 41.0), (89.91, 5.21, 61.0), (81.33, 14.99, 61.0), (5.012, 15.07, 81.0), (24.87, 15.05, 81.0), (-4.725, 5.101, 81.0), (-4.9, -69.79, 81.0)], [], [(0, 1, 3, 2), (3, 2, 5, 7), (0, 4, 6, 1), (0, 2, 9, 8), (8, 9, 11, 10), (10, 11, 13, 12), (12, 13, 15, 14), (14, 15, 17, 16), (16, 17, 19, 18), (18, 19, 21, 20), (20, 21, 23, 22), (22, 23, 25, 24), (24, 25, 27, 26), (26, 27, 29, 28), (28, 29, 31, 30), (30, 31, 33, 32), (32, 33, 35, 34), (34, 35, 37, 36), (36, 37, 39, 38), (38, 39, 41, 40), (40, 41, 43, 42), (42, 43, 45, 44), (44, 45, 47, 46), (46, 47, 49, 48), (48, 49, 51, 50), (50, 51, 53, 52), (52, 53, 55, 54), (54, 55, 57, 56), (56, 57, 59, 58), (58, 59, 61, 60), (60, 61, 63, 62), (62, 63, 65, 64), (64, 65, 67, 66), (66, 67, 69, 68), (68, 69, 71, 70), (70, 71, 73, 72), (72, 73, 75, 74), (74, 75, 77, 76), (76, 77, 79, 78), (83, 82, 81, 80), (78, 79, 82, 83), (80, 81, 85, 84), (84, 85, 87, 86), (86, 87, 89, 88), (88, 89, 91, 90), (90, 91, 93, 92), (92, 93, 95, 94), (94, 95, 97, 96), (96, 97, 99, 98), (98, 99, 101, 100), (100, 101, 103, 102), (102, 103, 105, 104), (104, 105, 107, 106), (106, 107, 109, 108), (30, 32, 111, 110), (106, 108, 118, 117), (54, 56, 113, 112), (83, 80, 115, 116), (78, 83, 116, 114)])
_uv = me_plane_006.uv_layers.new(name='UVMap')
_uv.uv.foreach_set('vector', [0.0, 0.0, 0.0, 1.0, 1.0, 1.0, 1.0, 0.0, 1.0, 1.0, 1.0, 0.0, 1.0, 0.0, 1.0, 1.0, 0.0, 0.0, 0.0, 0.0, 0.0, 1.0, 0.0, 1.0, 0.0, 0.0, 1.0, 0.0, 1.0, 0.0, 0.0, 0.0, 0.0, 0.0, 1.0, 0.0, 1.0, 0.0, 0.0, 0.0, 0.0, 0.0, 1.0, 0.0, 1.0, 0.0, 0.0, 0.0, 0.0, 0.0, 1.0, 0.0, 1.0, 0.0, 0.0, 0.0, 0.0, 0.0, 1.0, 0.0, 1.0, 0.0, 0.0, 0.0, 0.0, 0.0, 1.0, 0.0, 1.0, 0.0, 0.0, 0.0, 0.0, 0.0, 1.0, 0.0, 1.0, 0.0, 0.0, 0.0, 0.0, 0.0, 1.0, 0.0, 1.0, 0.0, 0.0, 0.0, 0.0, 0.0, 1.0, 0.0, 1.0, 0.0, 0.0, 0.0, 0.0, 0.0, 1.0, 0.0, 1.0, 0.0, 0.0, 0.0, 0.0, 0.0, 1.0, 0.0, 1.0, 0.0, 0.0, 0.0, 0.0, 0.0, 1.0, 0.0, 1.0, 0.0, 0.0, 0.0, 0.0, 0.0, 1.0, 0.0, 1.0, 0.0, 0.0, 0.0, 0.0, 0.0, 1.0, 0.0, 1.0, 0.0, 0.0, 0.0, 0.0, 0.0, 1.0, 0.0, 1.0, 0.0, 0.0, 0.0, 0.0, 0.0, 1.0, 0.0, 1.0, 0.0, 0.0, 0.0, 0.0, 0.0, 1.0, 0.0, 1.0, 0.0, 0.0, 0.0, 0.0, 0.0, 1.0, 0.0, 1.0, 0.0, 0.0, 0.0, 0.0, 0.0, 1.0, 0.0, 1.0, 0.0, 0.0, 0.0, 0.0, 0.0, 1.0, 0.0, 1.0, 0.0, 0.0, 0.0, 0.0, 0.0, 1.0, 0.0, 1.0, 0.0, 0.0, 0.0, 0.0, 0.0, 1.0, 0.0, 1.0, 0.0, 0.0, 0.0, 0.0, 0.0, 1.0, 0.0, 1.0, 0.0, 0.0, 0.0, 0.0, 0.0, 1.0, 0.0, 1.0, 0.0, 0.0, 0.0, 0.0, 0.0, 1.0, 0.0, 1.0, 0.0, 0.0, 0.0, 0.0, 0.0, 1.0, 0.0, 1.0, 0.0, 0.0, 0.0, 0.0, 0.0, 1.0, 0.0, 1.0, 0.0, 0.0, 0.0, 0.0, 0.0, 1.0, 0.0, 1.0, 0.0, 0.0, 0.0, 0.0, 0.0, 1.0, 0.0, 1.0, 0.0, 0.0, 0.0, 0.0, 0.0, 1.0, 0.0, 1.0, 0.0, 0.0, 0.0, 0.0, 0.0, 1.0, 0.0, 1.0, 0.0, 0.0, 0.0, 0.0, 0.0, 1.0, 0.0, 1.0, 0.0, 0.0, 0.0, 0.0, 0.0, 1.0, 0.0, 1.0, 0.0, 0.0, 0.0, 0.0, 0.0, 1.0, 0.0, 1.0, 0.0, 0.0, 0.0, 0.0, 0.0, 1.0, 0.0, 1.0, 0.0, 0.0, 0.0, 0.0, 0.0, 1.0, 0.0, 1.0, 0.0, 0.0, 0.0, 0.0, 0.0, 1.0, 0.0, 1.0, 0.0, 0.0, 0.0, 0.0, 0.0, 1.0, 0.0, 1.0, 0.0, 0.0, 0.0, 0.0, 0.0, 1.0, 0.0, 1.0, 0.0, 0.0, 0.0, 0.0, 0.0, 1.0, 0.0, 1.0, 0.0, 0.0, 0.0, 0.0, 0.0, 1.0, 0.0, 1.0, 0.0, 0.0, 0.0, 0.0, 0.0, 1.0, 0.0, 1.0, 0.0, 0.0, 0.0, 0.0, 0.0, 1.0, 0.0, 1.0, 0.0, 0.0, 0.0, 0.0, 0.0, 1.0, 0.0, 1.0, 0.0, 0.0, 0.0, 0.0, 0.0, 1.0, 0.0, 1.0, 0.0, 0.0, 0.0, 0.0, 0.0, 1.0, 0.0, 1.0, 0.0, 0.0, 0.0, 0.0, 0.0, 1.0, 0.0, 1.0, 0.0, 0.0, 0.0, 0.0, 0.0, 1.0, 0.0, 1.0, 0.0, 0.0, 0.0, 0.0, 0.0, 1.0, 0.0, 1.0, 0.0, 0.0, 0.0, 0.0, 0.0, 1.0, 0.0, 1.0, 0.0, 0.0, 0.0, 0.0, 0.0, 1.0, 0.0, 1.0, 0.0, 0.0, 0.0, 0.0, 0.0, 0.0, 0.0, 0.0, 0.0, 0.0, 0.0, 0.0, 0.0, 0.0, 0.0, 0.0, 0.0, 0.0, 0.0, 0.0, 0.0, 0.0, 0.0, 0.0, 0.0, 0.0, 0.0, 0.0, 0.0, 0.0, 0.0, 0.0, 0.0, 0.0, 0.0, 0.0, 0.0, 0.0, 0.0, 0.0, 0.0, 0.0, 0.0])
me_plane_006.update()
me_cube_002 = bpy.data.meshes.new('Cube.002')
me_cube_002.from_pydata([(-50.0, -50.0, -37.5), (-50.0, -50.0, 37.5), (-50.0, 50.0, -37.5), (-50.0, 50.0, 37.5), (50.0, -50.0, -37.5), (50.0, -50.0, 37.5), (50.0, 50.0, -37.5), (50.0, 50.0, 37.5)], [], [(0, 1, 3, 2), (2, 3, 7, 6), (6, 7, 5, 4), (4, 5, 1, 0), (2, 6, 4, 0), (7, 3, 1, 5)])
_uv = me_cube_002.uv_layers.new(name='UVMap')
_uv.uv.foreach_set('vector', [0.375, 0.0, 0.625, 0.0, 0.625, 0.25, 0.375, 0.25, 0.375, 0.25, 0.625, 0.25, 0.625, 0.5, 0.375, 0.5, 0.375, 0.5, 0.625, 0.5, 0.625, 0.75, 0.375, 0.75, 0.375, 0.75, 0.625, 0.75, 0.625, 1.0, 0.375, 1.0, 0.125, 0.5, 0.375, 0.5, 0.375, 0.75, 0.125, 0.75, 0.625, 0.5, 0.875, 0.5, 0.875, 0.75, 0.625, 0.75])
me_cube_002.update()
me_cube = bpy.data.meshes.new('Cube')
me_cube.from_pydata([(-7.5, -7.5, -7.5), (-7.5, 0.0, 7.5), (-7.5, 7.5, -7.5), (7.5, -7.5, -7.5), (7.5, 0.0, 7.5), (7.5, 7.5, -7.5), (-7.5, 0.0, -7.5), (9.706, 0.0, -7.5)], [], [(6, 1, 2), (2, 1, 4, 5), (7, 4, 3), (3, 4, 1, 0), (6, 7, 3, 0), (2, 5, 7, 6), (5, 4, 7), (0, 1, 6)])
_uv = me_cube.uv_layers.new(name='UVMap')
_uv.uv.foreach_set('vector', [0.375, 0.125, 0.625, 0.25, 0.375, 0.25, 0.375, 0.25, 0.625, 0.25, 0.625, 0.5, 0.375, 0.5, 0.375, 0.625, 0.625, 0.75, 0.375, 0.75, 0.375, 0.75, 0.625, 0.75, 0.625, 1.0, 0.375, 1.0, 0.125, 0.625, 0.375, 0.625, 0.375, 0.75, 0.125, 0.75, 0.125, 0.5, 0.375, 0.5, 0.375, 0.625, 0.125, 0.625, 0.375, 0.5, 0.625, 0.625, 0.375, 0.625, 0.375, 0.0, 0.625, 0.125, 0.375, 0.125])
me_cube.update()
me_plane_007 = bpy.data.meshes.new('Plane.007')
me_plane_007.from_pydata([(-44.53, -13.9, 0.0), (43.47, -13.9, 0.0), (-44.53, 14.5, 0.0), (43.47, 14.5, 0.0)], [], [(0, 1, 3, 2)])
_uv = me_plane_007.uv_layers.new(name='UVMap')
_uv.uv.foreach_set('vector', [0.0, 0.0, 1.0, 0.0, 1.0, 1.0, 0.0, 1.0])
me_plane_007.update()
me_plane = bpy.data.meshes.new('Plane')
me_plane.from_pydata([(-165.3, -103.7, 0.0), (43.92, -103.7, 0.0), (-165.3, 34.13, 0.0), (43.92, 56.47, 0.0), (-165.3, -2.363, 0.0), (43.92, -2.363, 0.0), (-165.3, -30.04, 0.0), (43.92, -30.04, 0.0), (165.2, -2.363, 0.0), (165.2, -30.04, 0.0), (-165.3, -47.48, 0.0), (-165.3, -67.48, 0.0), (43.92, -67.48, 0.0), (43.92, -47.48, 0.0), (164.2, -67.48, 0.0), (164.2, -47.48, 0.0), (136.7, -30.04, 0.0), (136.7, -47.48, 0.0), (136.7, -103.7, 0.0), (136.7, -67.48, 0.0), (43.92, 34.13, 0.0), (-165.3, 34.13, 0.0), (205.8, 56.45, 10.49), (205.8, 30.92, 10.49)], [], [(21, 20, 3, 2), (6, 7, 5, 4), (10, 13, 7, 6), (5, 7, 9, 8), (0, 1, 12, 11), (11, 12, 13, 10), (13, 12, 14, 15), (7, 13, 17, 16), (12, 1, 18, 19), (4, 5, 20, 21), (3, 20, 23, 22)])
_uv = me_plane.uv_layers.new(name='UVMap')
_uv.uv.foreach_set('vector', [0.0, 0.9064, 1.0, 0.9064, 1.0, 1.0, 0.0, 1.0, 0.0, 0.5083, 1.0, 0.5083, 1.0, 0.6993, 0.0, 0.6993, 0.0, 0.2226, 1.0, 0.2226, 1.0, 0.5083, 0.0, 0.5083, 1.0, 0.6993, 1.0, 0.5083, 1.0, 0.5083, 1.0, 0.6993, 0.0, 0.0, 1.0, 0.0, 1.0, 0.05315, 0.0, 0.05315, 0.0, 0.05315, 1.0, 0.05315, 1.0, 0.2226, 0.0, 0.2226, 1.0, 0.2226, 1.0, 0.05315, 1.0, 0.05315, 1.0, 0.2226, 1.0, 0.5083, 1.0, 0.2226, 1.0, 0.2226, 1.0, 0.5083, 1.0, 0.05315, 1.0, 0.0, 1.0, 0.0, 1.0, 0.05315, 0.0, 0.6993, 1.0, 0.6993, 1.0, 0.9064, 0.0, 0.9064, 1.0, 1.0, 1.0, 0.9064, 1.0, 0.9064, 1.0, 1.0])
me_plane.update()
me_plane_002 = bpy.data.meshes.new('Plane.002')
me_plane_002.from_pydata([(-23.27, -57.79, 0.0), (35.41, -57.79, 0.0), (-23.27, 32.21, 0.0), (35.41, 32.21, 0.0)], [], [(0, 1, 3, 2)])
_uv = me_plane_002.uv_layers.new(name='UVMap')
_uv.uv.foreach_set('vector', [0.0, 0.0, 1.0, 0.0, 1.0, 1.0, 0.0, 1.0])
me_plane_002.update()
me_plane_003 = bpy.data.meshes.new('Plane.003')
me_plane_003.from_pydata([(-33.28, -212.4, -0.5064), (41.72, -212.9, -0.5064), (-34.28, 98.73, -0.5064), (41.72, 98.73, -0.5064), (18.9, -212.7, -0.5064), (18.6, 98.73, -0.5064), (41.72, 167.1, -0.5064), (18.6, 167.1, -0.5064), (18.6, 108.1, -0.5064), (41.72, 108.1, -0.5064), (213.5, 167.1, -0.5064), (213.5, 108.1, -0.5064)], [], [(4, 1, 3, 5), (0, 4, 5, 2), (8, 9, 6, 7), (5, 3, 9, 8), (6, 9, 11, 10)])
_uv = me_plane_003.uv_layers.new(name='UVMap')
_uv.uv.foreach_set('vector', [0.6958, 0.0, 1.0, 0.0, 1.0, 1.0, 0.6958, 1.0, 0.0, 0.0, 0.6958, 0.0, 0.6958, 1.0, 0.0, 1.0, 0.6958, 1.0, 1.0, 1.0, 1.0, 1.0, 0.6958, 1.0, 0.6958, 1.0, 1.0, 1.0, 1.0, 1.0, 0.6958, 1.0, 1.0, 1.0, 1.0, 1.0, 1.0, 1.0, 1.0, 1.0])
me_plane_003.update()
me_plane_008 = bpy.data.meshes.new('Plane.008')
me_plane_008.from_pydata([(-39.51, -81.6, 0.0), (41.58, -51.6, 0.0), (-39.51, 96.98, 0.0), (41.58, 96.98, 0.0), (10.52, -81.6, 0.0), (9.549, 96.98, 0.0)], [], [(4, 1, 3, 5), (0, 4, 5, 2)])
_uv = me_plane_008.uv_layers.new(name='UVMap')
_uv.uv.foreach_set('vector', [0.6268, 0.0, 1.0, 0.0, 1.0, 1.0, 0.6268, 1.0, 0.0, 0.0, 0.6268, 0.0, 0.6268, 1.0, 0.0, 1.0])
me_plane_008.update()
me_plane_009 = bpy.data.meshes.new('Plane.009')
me_plane_009.from_pydata([(-1.406, -0.931, -0.01815), (1.402, -0.931, -0.01815), (-1.406, 2.344, -0.01815), (1.402, 2.344, -0.01815), (-1.406, 0.864, -0.01815), (1.402, 0.864, -0.01815), (-1.406, 0.2782, -0.01815), (1.402, 0.2782, -0.01815), (5.02, 2.344, -0.01815), (5.02, 0.864, -0.01815), (3.188, -0.931, -0.01815), (3.188, 0.2782, -0.01815), (-1.406, -3.749, -0.01815), (1.402, -3.749, -0.01815), (1.402, -2.048, -0.01815), (-1.406, -2.048, -0.01815), (1.402, -2.048, -0.01815), (-1.406, -2.048, -0.01815), (3.213, -3.749, -0.01815), (3.213, -2.048, -0.01815), (1.618, -2.048, -0.01815), (1.618, -3.749, -0.01815), (3.213, -6.949, -0.01815), (1.618, -6.949, -0.01815)], [], [(4, 5, 3, 2), (6, 7, 5, 4), (0, 1, 7, 6), (3, 5, 9, 8), (7, 1, 10, 11), (14, 15, 12, 13), (1, 0, 15, 14), (14, 15, 17, 16), (20, 21, 18, 19), (14, 13, 21, 20), (18, 21, 23, 22)])
_uv = me_plane_009.uv_layers.new(name='UVMap')
_uv.uv.foreach_set('vector', [0.0, 0.5575, 1.0, 0.5575, 1.0, 1.0, 0.0, 1.0, 0.0, 0.3822, 1.0, 0.3822, 1.0, 0.5575, 0.0, 0.5575, 0.0, 0.0, 1.0, 0.0, 1.0, 0.3822, 0.0, 0.3822, 1.0, 1.0, 1.0, 0.5575, 1.0, 0.5575, 1.0, 1.0, 1.0, 0.3822, 1.0, 0.0, 1.0, 0.0, 1.0, 0.3822, 1.0, 0.0, 0.0, 0.0, 0.0, 0.0, 1.0, 0.0, 1.0, 0.0, 0.0, 0.0, 0.0, 0.0, 1.0, 0.0, 1.0, 0.0, 0.0, 0.0, 0.0, 0.0, 1.0, 0.0, 1.0, 0.0, 1.0, 0.0, 1.0, 0.0, 1.0, 0.0, 1.0, 0.0, 1.0, 0.0, 1.0, 0.0, 1.0, 0.0, 1.0, 0.0, 1.0, 0.0, 1.0, 0.0, 1.0, 0.0])
me_plane_009.update()
me_cube_006 = bpy.data.meshes.new('Cube.006')
me_cube_006.from_pydata([(-1.0, -1.0, -1.0), (-1.0, -1.0, 1.0), (-1.0, 1.0, -1.0), (-1.0, 1.0, 1.0), (1.0, -1.0, -1.0), (1.0, -1.0, 1.0), (1.0, 1.0, -1.0), (1.0, 1.0, 1.0)], [], [(0, 1, 3, 2), (2, 3, 7, 6), (6, 7, 5, 4), (4, 5, 1, 0), (2, 6, 4, 0), (7, 3, 1, 5)])
_uv = me_cube_006.uv_layers.new(name='UVMap')
_uv.uv.foreach_set('vector', [0.375, 0.0, 0.625, 0.0, 0.625, 0.25, 0.375, 0.25, 0.375, 0.25, 0.625, 0.25, 0.625, 0.5, 0.375, 0.5, 0.375, 0.5, 0.625, 0.5, 0.625, 0.75, 0.375, 0.75, 0.375, 0.75, 0.625, 0.75, 0.625, 1.0, 0.375, 1.0, 0.125, 0.5, 0.375, 0.5, 0.375, 0.75, 0.125, 0.75, 0.625, 0.5, 0.875, 0.5, 0.875, 0.75, 0.625, 0.75])
me_cube_006.update()
me_cube_007 = bpy.data.meshes.new('Cube.007')
me_cube_007.from_pydata([(-1.0, -1.0, -1.0), (-1.0, -1.0, 1.0), (-1.0, 1.0, -1.0), (-1.0, 1.0, 1.0), (1.0, -1.0, -1.0), (1.0, -1.0, 1.0), (1.0, 1.0, -1.0), (1.0, 1.0, 1.0)], [], [(0, 1, 3, 2), (2, 3, 7, 6), (6, 7, 5, 4), (4, 5, 1, 0), (2, 6, 4, 0), (7, 3, 1, 5)])
_uv = me_cube_007.uv_layers.new(name='UVMap')
_uv.uv.foreach_set('vector', [0.375, 0.0, 0.625, 0.0, 0.625, 0.25, 0.375, 0.25, 0.375, 0.25, 0.625, 0.25, 0.625, 0.5, 0.375, 0.5, 0.375, 0.5, 0.625, 0.5, 0.625, 0.75, 0.375, 0.75, 0.375, 0.75, 0.625, 0.75, 0.625, 1.0, 0.375, 1.0, 0.125, 0.5, 0.375, 0.5, 0.375, 0.75, 0.125, 0.75, 0.625, 0.5, 0.875, 0.5, 0.875, 0.75, 0.625, 0.75])
me_cube_007.update()

# ---- objects
ob_floor_col = bpy.data.objects.new('floor-col', me_plane_001)
ob_pyramid_col = bpy.data.objects.new('pyramid-col', me_cube_001)
ob_entrancetunnel_col = bpy.data.objects.new('EntranceTunnel-col', me_cube_003)
ob_tunnels_col = bpy.data.objects.new('tunnels-col', me_cube_004)
ob_cube = bpy.data.objects.new('Cube', me_cube_005)
ob_stairs_col = bpy.data.objects.new('stairs-col', me_plane_005)
ob_stairs_col_001 = bpy.data.objects.new('stairs-col.001', me_plane_006)
ob_cube_001 = bpy.data.objects.new('Cube.001', me_cube_002)
ob_tent_col = bpy.data.objects.new('Tent-col', me_cube)
ob_enemy_area_1_col = bpy.data.objects.new('enemy_area_1-col', me_plane_007)
ob_enemy_area_2_col = bpy.data.objects.new('enemy_area_2-col', me_plane)
ob_enemy_beginning_col = bpy.data.objects.new('enemy_beginning-col', me_plane_002)
ob_enemy_cube1_col = bpy.data.objects.new('enemy-cube1-col', me_plane_003)
ob_enemy_area_col = bpy.data.objects.new('enemy-area-col', me_plane_008)
ob_enemy_area_col_001 = bpy.data.objects.new('enemy-area-col.001', me_plane_009)
ob_cage2_col = bpy.data.objects.new('Cage2-col', me_cube_006)
ob_cage1_col = bpy.data.objects.new('Cage1-col', me_cube_007)

# ---- transforms, parenting, visibility, modifiers, constraints
ob_floor_col.location = (0.0, 0.0, -0.01)
ob_pyramid_col.location = (0.0, 0.0, 165.5)
ob_pyramid_col.lock_scale = (False, False, True)
ob_entrancetunnel_col.location = (-506.8, 0.0, 10.0)
_m = ob_entrancetunnel_col.modifiers.new('Solidify', 'SOLIDIFY')
_m.offset = 0.0
ob_tunnels_col.location = (-439.8, 0.0, 5.0)
ob_tunnels_col.lock_scale = (False, False, True)
_m = ob_tunnels_col.modifiers.new('Solidify', 'SOLIDIFY')
_m.thickness = 1.0
_m.offset = 1.0
ob_cube.location = (-450.0, 550.0, 37.5)
ob_stairs_col.location = (-42.51, 32.29, 0.0)
_m = ob_stairs_col.modifiers.new('Solidify', 'SOLIDIFY')
_m.thickness = 0.1
_m.offset = 1.0
ob_stairs_col_001.location = (41.91, -32.53, 0.0)
ob_stairs_col_001.rotation_euler = (0.0, -0.0, -3.142)
_m = ob_stairs_col_001.modifiers.new('Solidify', 'SOLIDIFY')
_m.thickness = 0.1
_m.offset = 1.0
ob_cube_001.location = (375.6, 550.0, 37.5)
ob_tent_col.location = (-185.3, -172.5, 7.388)
ob_enemy_area_1_col.location = (-188.9, 432.0, 0.0)
ob_enemy_area_2_col.location = (-58.19, -140.0, 0.0)
ob_enemy_beginning_col.location = (-473.0, -159.7, 0.0)
ob_enemy_cube1_col.location = (-418.6, 400.4, 0.5064)
ob_enemy_area_col.location = (-306.7, 379.8, 0.0)
ob_enemy_area_col_001.location = (45.55, 232.1, 0.5064)
ob_enemy_area_col_001.scale = (27.9, 27.9, 27.9)
ob_cage2_col.location = (0.7941, 1.715, 100.3)
ob_cage2_col.scale = (10.0, 10.0, 10.0)
ob_cage1_col.location = (0.7941, 1.715, 100.3)
ob_cage1_col.scale = (20.0, 20.0, 20.0)

# ---- collection membership
col_collection.objects.link(ob_floor_col)
col_collection.objects.link(ob_pyramid_col)
col_collection.objects.link(ob_entrancetunnel_col)
col_collection.objects.link(ob_tunnels_col)
col_collection.objects.link(ob_cube)
col_collection.objects.link(ob_stairs_col)
col_collection.objects.link(ob_stairs_col_001)
col_collection.objects.link(ob_cube_001)
col_collection.objects.link(ob_tent_col)
col_enemy_area.objects.link(ob_enemy_area_1_col)
col_enemy_area.objects.link(ob_enemy_area_2_col)
col_enemy_area.objects.link(ob_enemy_beginning_col)
col_enemy_area.objects.link(ob_enemy_cube1_col)
col_enemy_area.objects.link(ob_enemy_area_col)
col_enemy_area.objects.link(ob_enemy_area_col_001)
col_enemy_area.objects.link(ob_cage2_col)
col_enemy_area.objects.link(ob_cage1_col)

# ---- scene / render settings (as saved in the file)
scene.frame_start = 1; scene.frame_end = 250; scene.frame_set(1)
scene.render.engine = 'BLENDER_EEVEE_NEXT'
bpy.context.view_layer.update()

# ---- added for rendering (the .blend has no active camera and no usable light): camera, sun
cam_auto = bpy.data.cameras.new('AutoCamera')
cam_auto.lens = 50.0
cam_auto.sensor_width = 36.0
cam_auto.clip_end = 24402.5
ob_auto_camera = bpy.data.objects.new('AutoCamera', cam_auto)
scene.collection.objects.link(ob_auto_camera)
ob_auto_camera.location = (1382.08, -1618.56, 1172.04)
ob_auto_camera.rotation_euler = (1.09748, -7.21219e-08, 0.694738)
scene.camera = ob_auto_camera
light_auto_sun = bpy.data.lights.new('AutoSun', 'SUN')
light_auto_sun.energy = 3.0
light_auto_sun.angle = 0.0523599
ob_auto_sun = bpy.data.objects.new('AutoSun', light_auto_sun)
scene.collection.objects.link(ob_auto_sun)
ob_auto_sun.rotation_euler = (0.872665, 0.174533, 0.523599)
bpy.context.view_layer.update()
